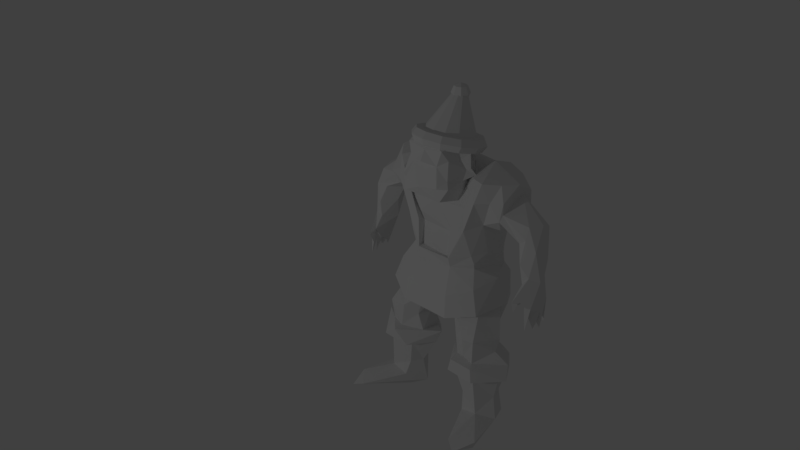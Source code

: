 # Source: ork9_4.blend  (saved by Blender 2.79.0; exported with 4.5.12 LTS)
import bpy
from mathutils import Matrix  # noqa: F401  (used for matrix-valued properties, if any)

bpy.ops.wm.read_factory_settings(use_empty=True)
scene = bpy.context.scene
scene.name = 'Scene'

# ---- collections
col_collection_1 = bpy.data.collections.new('Collection 1'); scene.collection.children.link(col_collection_1)

# ---- materials (node trees are filled in below, after node groups)
mat_material_004 = bpy.data.materials.new('Material.004')
mat_material_004.alpha_threshold = 0.0
mat_material_004.use_transparent_shadow = False
mat_material_004.roughness = 0.5
mat_rot = bpy.data.materials.new('Rot')
mat_rot.alpha_threshold = 0.0
mat_rot.use_transparent_shadow = False
mat_rot.roughness = 0.5
mat_weiss = bpy.data.materials.new('Weiss')
mat_weiss.alpha_threshold = 0.0
mat_weiss.use_transparent_shadow = False
mat_weiss.roughness = 0.5

# ---- material node trees

# ---- world
world_world = bpy.data.worlds.new('World'); scene.world = world_world
world_world.color = (0.05088, 0.05088, 0.05088)
world_world.use_sun_shadow = False
world_world.sun_shadow_jitter_overblur = 0.0
world_world.cycles.sampling_method = 'MANUAL'

# ---- cameras
cam_camera = bpy.data.cameras.new('Camera')
cam_camera.clip_end = 100.0
cam_camera.lens = 35.0
cam_camera.sensor_width = 32.0
cam_camera.sensor_height = 18.0
cam_camera.ortho_scale = 7.314
cam_camera.dof.focus_distance = 0.0
cam_camera.dof.aperture_fstop = 128.0

# ---- lights
light_lamp = bpy.data.lights.new('Lamp', 'POINT')
light_lamp.transmission_factor = 0.0
light_lamp.cutoff_distance = 30.0
light_lamp.energy = 100.0
light_lamp.shadow_buffer_clip_start = 1.001
light_lamp.shadow_soft_size = 0.1
light_lamp.shadow_maximum_resolution = 0.006
light_lamp.use_absolute_resolution = True

# ---- meshes
me_orkmesh = bpy.data.meshes.new('OrkMesh')
me_orkmesh.from_pydata([(0.1994, -0.1174, 2.245), (0.2313, -0.1686, 2.339), (0.404, -0.1548, 2.593), (0.2407, -0.3525, 2.667), (0.2246, -0.3829, 2.808), (0.3153, -0.3129, 2.809), (0.2804, -0.288, 2.873), (0.3228, -0.09197, 2.748), (0.3027, 0.02539, 2.872), (0.2586, 0.1501, 2.866), (0.3263, -0.1145, 2.855), (0.4044, -0.005621, 2.909), (0.283, -0.1331, 2.633), (0.3302, -0.07005, 2.959), (0.3715, -0.05158, 2.985), (0.2736, -0.04279, 2.987), (0.1578, -0.3184, 3.011), (0.2511, -0.2475, 3.073), (0.01128, -0.3405, 3.16), (0.3025, -0.01355, 3.105), (0.3666, -0.05847, 3.148), (0.2741, -0.1145, 3.056), (0.2277, -0.3238, 3.187), (0.3534, -0.09304, 3.266), (0.262, -0.151, 3.195), (0.2466, 0.105, 2.981), (0.2582, -0.08719, 3.241), (0.05123, -0.2855, 3.256), (0.1377, -0.1572, 3.283), (0.2154, 0.1249, 3.256), (0.2216, 0.1138, 3.17), (0.1415, 0.2751, 3.001), (0.1104, 0.3028, 2.886), (0.4986, 0.4005, 2.961), (0.2779, 0.4229, 2.909), (0.1142, 0.5194, 2.86), (0.3777, 0.5807, 2.769), (0.4572, 0.5636, 2.515), (0.2268, -0.1914, 1.972), (0.4408, -0.07868, 2.902), (0.4247, -0.05498, 2.019), (0.5172, 0.2619, 2.357), (0.3944, -0.1595, 2.332), (0.498, 0.02639, 2.378), (0.5945, 0.456, 2.588), (0.6423, 0.4275, 2.874), (0.4655, 0.2061, 3.023), (0.5667, -0.1039, 2.891), (0.5291, -0.1693, 2.686), (0.6382, -0.05847, 2.687), (0.6994, 0.03564, 2.877), (0.7685, 0.4254, 2.577), (0.7854, 0.3974, 2.75), (0.6455, 0.4013, 2.426), (0.6873, 0.2249, 2.386), (0.7978, 0.1924, 2.875), (0.7771, -0.01559, 2.716), (0.7432, -0.02443, 2.514), (0.7694, -0.002445, 2.592), (0.62, 0.1488, 2.322), (0.7767, 0.2774, 2.745), (1.11, 0.204, 2.536), (1.192, 0.207, 2.199), (1.116, 0.2928, 2.505), (1.018, 0.3554, 2.445), (0.9142, 0.3376, 2.379), (0.8651, 0.2015, 2.301), (1.039, 0.07389, 2.532), (1.144, 0.07123, 2.295), (1.034, 0.0376, 2.392), (1.016, -0.006074, 2.145), (0.9393, 0.06504, 2.324), (0.9157, 0.1486, 2.073), (1.112, 0.02713, 2.01), (1.134, 0.2548, 1.98), (1.182, 0.2469, 1.735), (1.107, 0.3, 1.74), (0.9757, 0.2398, 1.885), (0.9972, 0.2636, 1.99), (1.003, 0.06815, 1.888), (1.039, -0.07178, 1.771), (1.191, 0.1175, 1.963), (1.178, 0.008396, 1.696), (1.116, 0.03023, 1.61), (1.207, 0.1287, 1.654), (1.11, -0.02057, 1.773), (1.046, -0.1345, 1.773), (1.095, -0.09572, 1.769), (1.039, -0.08976, 1.635), (1.118, 0.2116, 1.586), (1.177, 0.2388, 1.457), (1.151, 0.1022, 1.557), (1.187, 0.06759, 1.426), (1.145, -0.02546, 1.441), (1.198, 0.1489, 1.43), (0.1656, -0.1384, 1.954), (0.4937, 0.1216, 2.028), (0.457, 0.4286, 2.021), (0.2069, 0.5955, 1.979), (0.4461, -0.03049, 1.927), (0.4681, 0.4072, 1.928), (0.08062, 0.6618, 1.858), (0.1276, 0.657, 1.791), (-0.1205, 0.6616, 1.75), (0.1901, 0.7156, 1.602), (0.542, 0.4776, 1.413), (0.4943, 0.4001, 1.824), (0.5169, 0.485, 1.699), (0.5944, 0.1829, 1.748), (0.4385, -0.01619, 1.864), (0.6116, -0.1562, 1.419), (0.2161, -0.149, 1.854), (0.5243, -0.115, 1.682), (0.2826, -0.2787, 1.574), (0.3176, -0.3201, 1.341), (0.09343, 0.1551, 1.326), (0.6598, 0.2894, 1.422), (0.2377, -0.08829, 1.319), (0.4801, -0.1833, 0.8835), (0.5942, -0.171, 0.8327), (0.5392, -0.02293, 1.389), (0.6214, -0.1979, 1.118), (0.6192, 0.2245, 1.416), (0.7297, 0.04872, 0.9479), (0.7325, 0.1039, 1.088), (0.575, 0.2551, 1.14), (0.6345, 0.2235, 0.9509), (0.3064, 0.4484, 1.348), (0.3726, 0.2339, 1.117), (0.3969, 0.3055, 0.8059), (0.2175, 0.1058, 0.7944), (0.252, 0.02977, 1.09), (0.4919, -0.2246, 1.118), (0.3474, -0.1325, 0.8344), (0.6532, -0.2636, 0.8258), (0.8543, 0.122, 0.803), (0.7037, 0.3236, 0.7945), (0.1077, 0.09551, 0.7837), (0.3756, -0.2638, 0.821), (0.325, -0.2546, 0.6574), (0.6653, -0.2576, 0.6575), (0.8942, 0.05432, 0.6428), (0.4385, 0.3852, 0.7741), (0.355, 0.3596, 0.6167), (0.1316, 0.06158, 0.631), (0.4818, -0.1295, 0.3087), (0.6317, -0.186, 0.6438), (0.6499, -0.1426, 0.1833), (0.7545, 0.03143, 0.3709), (0.8016, 0.04705, 0.6341), (0.7119, 0.3258, 0.6372), (0.6761, 0.2088, 0.3534), (0.5444, 0.348, 0.6098), (0.4176, 0.199, 0.3208), (0.2261, 0.1721, 0.6102), (0.3605, -0.1725, 0.6484), (0.3376, -0.005498, 0.3159), (0.6558, 0.3013, 0.006988), (0.3225, 0.07321, 0.01043), (0.4573, -0.1479, 0.1446), (0.8024, 0.02175, 0.1046), (0.6662, -0.5799, 0.08993), (0.8766, -0.4204, 0.00844), (0.8058, -0.6673, 0.04908), (0.8994, -0.4186, 0.09206), (0.4612, -0.02197, -0.06419), (-0.2108, -0.1232, 1.965), (-0.006319, -0.146, 2.055), (-0.1983, -0.1145, 2.246), (-0.3734, -0.1326, 2.546), (-0.1839, -0.1571, 2.609), (-0.1951, -0.1808, 2.384), (-0.3131, -0.3152, 2.809), (-0.2344, -0.3601, 2.661), (-0.2085, -0.3852, 2.806), (0.02396, -0.1612, 2.572), (-0.318, -0.1022, 2.705), (-0.4141, 0.002341, 2.935), (-0.1524, -0.3173, 3.006), (-0.329, -0.1231, 2.859), (0.0006829, -0.4055, 2.779), (-0.4052, -0.006525, 2.908), (-0.3059, 0.005002, 2.883), (-0.3312, -0.06211, 2.957), (-0.2266, -0.2942, 3.043), (-0.3725, -0.05454, 2.99), (-0.0003127, -0.3859, 3.042), (-0.2749, -0.1149, 3.021), (-0.393, -0.03741, 3.117), (-0.2592, -0.07057, 3.23), (-0.2506, -0.2583, 3.116), (-0.2539, -0.1521, 3.194), (-0.218, -0.3264, 3.187), (-0.361, -0.0767, 3.178), (-0.3521, -0.09337, 3.254), (-0.2489, 0.1253, 2.966), (-0.274, -0.04105, 2.985), (-0.2157, -0.2457, 3.246), (-0.1178, -0.1453, 3.287), (-0.1778, 0.1775, 3.221), (-0.1226, 0.1077, 3.271), (0.08459, 0.297, 3.112), (-0.2437, 0.1141, 3.136), (-0.1301, 0.2717, 2.957), (-0.1135, 0.302, 2.895), (-0.131, 0.2966, 3.071), (-0.2447, 0.1689, 2.857), (-0.4524, 0.395, 2.963), (-0.2611, 0.4257, 2.91), (0.0002551, 0.4373, 2.92), (-0.1318, 0.5479, 2.827), (-0.3913, 0.5724, 2.787), (-0.0009329, 0.6288, 2.261), (-0.001891, 0.6753, 2.1), (-0.4236, 0.5638, 2.457), (-0.2139, -0.1868, 2.275), (-0.4563, -0.1678, 2.8), (-0.5603, 0.5572, 2.701), (-0.3783, -0.1647, 2.303), (-0.4989, 0.03845, 2.366), (-0.5078, 0.2895, 2.333), (-0.5439, 0.4046, 2.467), (-0.6946, 0.3998, 2.858), (-0.5659, 0.1904, 3.003), (-0.5522, -0.1098, 2.885), (-0.5264, -0.1699, 2.68), (-0.6373, -0.05732, 2.685), (-0.7903, 0.1416, 2.876), (-0.7053, 0.4337, 2.472), (-0.6875, 0.2282, 2.388), (-0.7835, 0.4173, 2.742), (-0.7673, -0.05468, 2.628), (-0.7808, 0.1329, 2.737), (-0.6165, 0.1424, 2.323), (-1.123, 0.2568, 2.536), (-0.7716, 0.3077, 2.715), (-0.7416, 0.3735, 2.522), (-0.9053, 0.3423, 2.398), (-0.8384, 0.2045, 2.321), (-1.109, 0.3161, 2.485), (-1.106, 0.2692, 2.023), (-1.046, 0.07386, 2.519), (-0.7679, -0.005433, 2.576), (-1.129, 0.06227, 2.317), (-1.017, -0.006317, 2.145), (-0.9565, 0.0435, 2.337), (-0.7234, 0.02787, 2.463), (-0.8964, 0.1591, 2.163), (-1.191, 0.1925, 2.012), (-0.971, 0.2296, 1.912), (-1.1, 0.3021, 1.789), (-1.041, -0.05768, 1.804), (-1.096, -0.01683, 1.76), (-1.099, 0.01765, 1.992), (-1.029, 0.02825, 1.947), (-1.19, 0.1142, 1.969), (-1.104, 0.08291, 1.626), (-1.204, 0.1848, 1.66), (-1.096, -0.09417, 1.771), (-1.053, -0.1378, 1.766), (-1.039, -0.08928, 1.635), (-1.174, 0.2488, 1.465), (-1.137, 0.1985, 1.568), (-1.201, 0.1436, 1.43), (-1.179, 0.003289, 1.697), (-1.123, 0.02656, 1.616), (-1.187, 0.08652, 1.612), (-1.148, -0.02323, 1.441), (-1.172, 0.063, 1.425), (-0.2021, -0.1898, 1.954), (-0.4277, -0.05897, 2.02), (-0.4992, 0.1789, 2.027), (-0.4357, 0.4581, 2.019), (-0.06465, 0.6667, 1.951), (-0.1732, -0.2026, 1.854), (-0.2016, -0.1343, 1.849), (-0.4973, 0.1763, 1.927), (-0.1369, 0.6403, 1.862), (-0.1241, 0.7478, 1.587), (-0.18, 0.7032, 1.346), (0.1615, 0.7075, 1.336), (-0.5176, 0.4767, 1.699), (-0.5414, 0.4772, 1.41), (-0.4295, 0.4316, 1.905), (-0.5833, 0.185, 1.757), (-0.4075, -0.03154, 1.9), (-0.6101, -0.1575, 1.418), (-0.5237, -0.1138, 1.684), (-0.2815, -0.2738, 1.584), (-0.2887, -0.3194, 1.326), (-0.2998, 0.4548, 1.347), (-0.2169, -0.0858, 1.319), (-0.6046, -0.2145, 1.124), (-0.4736, -0.1812, 0.8283), (-0.5263, -0.03316, 1.387), (-0.6357, -0.1373, 0.8405), (-0.6213, 0.2144, 1.412), (-0.7299, 0.05428, 1.083), (-0.7189, 0.1174, 0.9837), (-0.7707, 0.04165, 0.8132), (-0.6586, 0.2918, 1.424), (-0.683, 0.2457, 0.8254), (-0.5853, 0.247, 1.116), (-0.4467, 0.2557, 1.113), (-0.2711, 0.157, 1.131), (-0.399, 0.3214, 0.7822), (-0.2541, 0.1766, 0.7956), (-0.09946, 0.1267, 1.325), (-0.2995, -0.09083, 1.016), (-0.2428, -0.07008, 0.8176), (-0.4242, -0.1957, 1.122), (-0.4682, -0.2985, 0.8219), (-0.8674, 0.01749, 0.8113), (-0.7339, 0.3463, 0.7982), (-0.1072, 0.09546, 0.7851), (-0.6686, -0.2563, 0.6573), (-0.8694, 0.002821, 0.6436), (-0.7677, 0.3173, 0.6388), (-0.384, 0.3742, 0.6203), (-0.1538, 0.05617, 0.6381), (-0.3188, -0.2599, 0.6578), (-0.605, -0.1955, 0.6389), (-0.7444, 0.01362, 0.3685), (-0.8001, 0.02721, 0.1111), (-0.8009, 0.04118, 0.6349), (-0.7504, 0.2407, 0.6348), (-0.6746, 0.2112, 0.3473), (-0.4509, 0.3393, 0.6089), (-0.416, 0.198, 0.327), (-0.3324, 0.03338, 0.3198), (-0.3309, -0.158, 0.6483), (-0.4113, -0.09785, 0.3122), (-0.3204, 0.09721, 0.003693), (-0.4454, -0.1428, 0.137), (-0.692, 0.278, 0.02449), (-0.6478, -0.145, 0.184), (-0.6909, -0.5997, 0.09296), (-0.9037, -0.3977, 0.08803), (-0.8757, -0.4203, 0.006301), (-0.814, -0.6479, 0.04579), (-0.4809, -0.02079, -0.07214), (0.4126, 0.001991, 3.188), (0.3729, 0.01853, 3.255), (0.2937, 0.01853, 3.255), (0.254, 0.001991, 3.188), (0.2937, -0.01455, 3.122), (0.3729, -0.01455, 3.122), (0.3595, 0.1943, 3.141), (0.3251, 0.1916, 3.212), (0.2565, 0.1532, 3.222), (0.2222, 0.1174, 3.16), (0.2565, 0.1201, 3.088), (0.3251, 0.1586, 3.079), (0.2144, 0.3351, 3.106), (0.1946, 0.3184, 3.181), (0.1549, 0.2517, 3.197), (0.1351, 0.2019, 3.139), (0.1549, 0.2187, 3.064), (0.1946, 0.2853, 3.047), (0.0162, 0.3867, 3.093), (0.0162, 0.3648, 3.169), (0.0162, 0.2878, 3.188), (0.0162, 0.2328, 3.131), (0.0162, 0.2547, 3.055), (0.0162, 0.3317, 3.036), (-0.182, 0.3351, 3.106), (-0.1622, 0.3184, 3.181), (-0.1225, 0.2517, 3.197), (-0.1027, 0.2019, 3.139), (-0.1225, 0.2187, 3.064), (-0.1622, 0.2853, 3.047), (-0.3271, 0.1943, 3.141), (-0.2927, 0.1916, 3.212), (-0.2241, 0.1532, 3.222), (-0.1898, 0.1174, 3.16), (-0.2241, 0.1201, 3.088), (-0.2927, 0.1586, 3.079), (-0.3802, 0.001992, 3.188), (-0.3405, 0.01853, 3.255), (-0.2613, 0.01853, 3.255), (-0.2216, 0.001992, 3.188), (-0.2613, -0.01455, 3.122), (-0.3405, -0.01455, 3.122), (-0.3271, -0.1904, 3.236), (-0.2927, -0.1546, 3.298), (-0.2241, -0.1161, 3.288), (-0.1898, -0.1134, 3.217), (-0.2241, -0.1492, 3.155), (-0.2927, -0.1877, 3.165), (-0.182, -0.3312, 3.271), (-0.1622, -0.2813, 3.329), (-0.1225, -0.2147, 3.313), (-0.1027, -0.1979, 3.238), (-0.1225, -0.2478, 3.18), (-0.1622, -0.3144, 3.196), (0.0162, -0.3827, 3.284), (0.0162, -0.3277, 3.341), (0.0162, -0.2508, 3.322), (0.0162, -0.2288, 3.246), (0.0162, -0.2838, 3.189), (0.0162, -0.3608, 3.208), (0.2144, -0.3312, 3.271), (0.1946, -0.2813, 3.329), (0.1549, -0.2147, 3.313), (0.1351, -0.1979, 3.238), (0.1549, -0.2478, 3.18), (0.1946, -0.3144, 3.196), (0.3595, -0.1904, 3.236), (0.3251, -0.1546, 3.298), (0.2565, -0.1161, 3.288), (0.2222, -0.1134, 3.217), (0.2565, -0.1492, 3.155), (0.3251, -0.1877, 3.165), (0.0895, 0.1527, 3.634), (0.07945, 0.1891, 3.625), (0.052, 0.2158, 3.619), (0.01451, 0.2255, 3.616), (-0.02299, 0.2158, 3.619), (-0.05044, 0.1891, 3.625), (-0.06048, 0.1527, 3.634), (-0.05044, 0.1164, 3.643), (-0.02299, 0.08971, 3.65), (0.01451, 0.07996, 3.652), (0.052, 0.08971, 3.65), (0.07945, 0.1164, 3.643), (0.01451, 0.2527, 3.634), (0.01451, 0.1527, 3.534), (0.06451, 0.2027, 3.705), (0.08522, 0.2235, 3.634), (0.06451, 0.2027, 3.564), (0.08522, 0.1527, 3.705), (0.1145, 0.1527, 3.634), (0.08522, 0.1527, 3.564), (0.06451, 0.1027, 3.705), (0.08522, 0.08203, 3.634), (0.06451, 0.1027, 3.564), (0.01451, 0.08203, 3.705), (0.01451, 0.05274, 3.634), (0.01451, 0.08203, 3.564), (0.01451, 0.1527, 3.734), (-0.03549, 0.1027, 3.705), (-0.0562, 0.08203, 3.634), (-0.03549, 0.1027, 3.564), (-0.0562, 0.1527, 3.705), (-0.08549, 0.1527, 3.634), (-0.0562, 0.1527, 3.564), (-0.03549, 0.2027, 3.705), (-0.0562, 0.2235, 3.634), (-0.03549, 0.2027, 3.564), (0.01451, 0.2235, 3.705), (0.01451, 0.2235, 3.564)], [], [(2, 12, 175), (12, 3, 175), (5, 4, 180), (3, 180, 173), (3, 173, 175), (1, 175, 0), (2, 7, 12), (16, 178, 180), (6, 16, 4), (7, 39, 8), (8, 46, 9), (13, 6, 10), (6, 13, 17), (8, 15, 11), (6, 17, 16), (186, 16, 18), (16, 17, 22), (18, 16, 22), (5, 6, 4), (20, 24, 21), (20, 26, 23), (8, 25, 15), (29, 26, 30), (27, 18, 22), (26, 27, 22), (26, 28, 27), (29, 28, 26), (198, 29, 200), (205, 201, 31), (25, 31, 19), (31, 32, 204), (200, 29, 201), (25, 32, 31), (9, 32, 25), (9, 46, 34), (32, 9, 209), (34, 209, 9), (35, 36, 210), (34, 36, 35), (36, 34, 33), (34, 35, 209), (36, 37, 212), (37, 98, 212), (212, 98, 213), (37, 97, 98), (43, 42, 40), (41, 97, 37), (48, 42, 43), (37, 44, 41), (44, 37, 45), (45, 36, 33), (48, 43, 49), (2, 42, 48), (49, 50, 47), (44, 52, 51), (52, 60, 51), (53, 51, 54), (54, 59, 53), (50, 56, 55), (56, 58, 60), (55, 56, 60), (49, 56, 50), (57, 58, 56), (43, 59, 57), (57, 49, 43), (41, 59, 43), (63, 60, 61), (74, 63, 62), (63, 64, 60), (54, 51, 65), (64, 74, 78), (74, 64, 63), (66, 65, 72), (67, 61, 60), (68, 62, 61), (68, 81, 62), (70, 73, 68), (69, 68, 67), (71, 69, 58), (71, 70, 69), (57, 54, 71), (76, 77, 78), (81, 75, 74), (72, 79, 70), (73, 82, 81), (81, 84, 75), (79, 91, 83), (91, 79, 77), (76, 89, 77), (89, 91, 77), (74, 75, 76), (86, 79, 80), (86, 87, 85), (85, 87, 80), (76, 90, 89), (75, 84, 94), (94, 89, 75), (84, 83, 92), (84, 91, 94), (95, 269, 38), (38, 111, 40), (40, 99, 96), (96, 100, 97), (98, 100, 101), (103, 104, 278), (101, 100, 102), (100, 106, 102), (107, 105, 104), (108, 116, 107), (109, 106, 100), (109, 108, 106), (112, 110, 108), (111, 109, 99), (113, 110, 112), (113, 288, 114), (280, 127, 115), (105, 127, 280), (116, 127, 105), (122, 116, 110), (110, 117, 120), (118, 119, 121), (123, 135, 136), (122, 125, 116), (124, 126, 125), (136, 126, 123), (127, 125, 128), (128, 130, 131), (118, 133, 119), (131, 117, 115), (133, 131, 130), (136, 142, 129), (134, 140, 141), (136, 135, 150), (142, 150, 143), (142, 143, 137), (137, 139, 138), (146, 145, 147), (141, 149, 150), (149, 148, 150), (152, 151, 153), (143, 152, 154), (143, 154, 144), (153, 156, 154), (144, 154, 155), (154, 156, 155), (155, 156, 145), (144, 155, 139), (151, 150, 148), (147, 148, 146), (146, 139, 155), (145, 146, 155), (151, 157, 153), (153, 158, 156), (156, 159, 145), (151, 160, 157), (164, 163, 162), (165, 162, 163), (158, 165, 161), (163, 161, 165), (77, 72, 78), (167, 166, 95), (171, 168, 0), (171, 169, 168), (173, 172, 176), (173, 170, 175), (174, 172, 180), (175, 171, 0), (180, 178, 174), (179, 182, 176), (172, 184, 179), (196, 182, 181), (16, 186, 178), (186, 18, 178), (18, 192, 184), (183, 187, 181), (190, 191, 187), (185, 188, 196), (188, 193, 189), (189, 193, 194), (191, 189, 194), (195, 182, 196), (199, 202, 189), (27, 197, 192), (198, 189, 197), (191, 197, 189), (205, 199, 201), (31, 203, 205), (203, 195, 202), (31, 204, 203), (204, 206, 203), (209, 204, 32), (208, 211, 207), (210, 208, 209), (214, 217, 211), (273, 214, 212), (168, 269, 166), (169, 215, 168), (177, 216, 169), (218, 219, 270), (218, 269, 215), (269, 218, 270), (214, 221, 217), (223, 207, 222), (177, 223, 224), (226, 225, 224), (219, 225, 226), (227, 226, 224), (221, 228, 222), (222, 228, 230), (233, 221, 220), (223, 222, 227), (231, 226, 227), (232, 231, 227), (231, 246, 233), (226, 231, 219), (233, 220, 219), (239, 248, 234), (239, 240, 248), (236, 239, 235), (234, 235, 239), (236, 229, 237), (247, 237, 238), (247, 249, 237), (248, 243, 234), (241, 242, 232), (243, 246, 242), (246, 238, 229), (247, 238, 245), (250, 240, 249), (248, 240, 250), (254, 249, 247), (264, 253, 255), (257, 264, 255), (257, 255, 248), (252, 256, 251), (256, 262, 249), (251, 256, 249), (262, 261, 249), (261, 250, 249), (254, 253, 251), (264, 252, 259), (258, 259, 252), (251, 253, 259), (260, 258, 251), (268, 256, 265), (266, 268, 265), (266, 262, 256), (267, 265, 252), (265, 267, 264), (274, 269, 270), (276, 270, 271), (276, 271, 272), (273, 277, 272), (285, 275, 274), (102, 103, 277), (280, 279, 278), (279, 282, 278), (282, 281, 278), (103, 281, 283), (300, 284, 281), (283, 284, 276), (286, 287, 284), (285, 287, 275), (286, 288, 287), (279, 280, 307), (279, 290, 282), (290, 300, 282), (286, 291, 289), (294, 292, 310), (295, 293, 292), (310, 291, 294), (297, 292, 296), (299, 295, 298), (302, 296, 300), (296, 298, 297), (304, 306, 305), (308, 309, 304), (307, 304, 290), (309, 314, 306), (293, 311, 309), (295, 311, 293), (299, 312, 295), (312, 299, 301), (312, 315, 311), (316, 315, 312), (317, 312, 313), (312, 317, 316), (318, 305, 314), (320, 314, 311), (321, 331, 330), (315, 321, 320), (316, 321, 315), (318, 327, 317), (319, 328, 327), (329, 328, 319), (331, 329, 330), (330, 319, 320), (325, 327, 326), (317, 325, 316), (335, 321, 323), (334, 326, 328), (332, 328, 329), (332, 329, 331), (335, 333, 331), (336, 335, 337), (339, 337, 338), (332, 340, 334), (339, 338, 340), (95, 0, 167), (1, 2, 175), (3, 12, 5), (3, 5, 180), (180, 4, 16), (6, 5, 10), (5, 7, 10), (7, 2, 39), (8, 39, 46), (11, 10, 8), (10, 7, 8), (21, 14, 20), (12, 7, 5), (11, 15, 14), (17, 13, 21), (13, 14, 21), (13, 11, 14), (13, 10, 11), (39, 2, 48, 47), (19, 26, 20), (17, 21, 22), (22, 21, 24), (24, 26, 22), (20, 23, 24), (23, 26, 24), (8, 9, 25), (19, 15, 25), (30, 26, 19), (29, 198, 28), (30, 201, 29), (30, 31, 201), (19, 31, 30), (34, 46, 33), (210, 36, 212), (213, 98, 273), (0, 38, 1), (0, 95, 38), (40, 96, 43), (1, 38, 42), (38, 40, 42), (97, 41, 96), (41, 43, 96), (2, 1, 42), (45, 37, 36), (39, 47, 46), (49, 47, 48), (53, 59, 41, 44), (44, 51, 53), (44, 45, 52), (50, 55, 46, 47), (33, 46, 45), (45, 55, 52), (52, 55, 60), (111, 38, 269, 274), (46, 55, 45), (57, 56, 49), (59, 54, 57), (61, 62, 63), (51, 60, 64), (64, 65, 51), (66, 54, 65), (65, 64, 78), (72, 65, 78), (58, 67, 60), (67, 68, 61), (58, 69, 67), (69, 70, 68), (57, 71, 58), (71, 54, 66), (71, 72, 70), (71, 66, 72), (81, 68, 73), (78, 74, 76), (85, 80, 79), (86, 73, 79), (70, 79, 73), (82, 84, 81), (83, 85, 79), (86, 82, 73), (82, 86, 85), (88, 87, 86), (88, 86, 80), (88, 80, 87), (76, 75, 90), (75, 89, 90), (82, 83, 84), (85, 93, 82), (85, 83, 93), (91, 84, 92), (89, 94, 91), (91, 92, 83), (82, 93, 83), (289, 115, 117, 114), (40, 111, 99), (96, 99, 100), (273, 98, 101), (98, 97, 100), (277, 101, 102), (278, 104, 280), (104, 105, 280), (103, 102, 104), (106, 107, 104), (102, 106, 104), (106, 108, 107), (107, 116, 105), (99, 109, 100), (108, 110, 116), (109, 112, 108), (109, 111, 112), (111, 113, 112), (113, 114, 110), (275, 113, 111), (114, 288, 289), (289, 280, 115), (122, 110, 120), (110, 114, 117), (132, 121, 120, 117), (142, 137, 130, 129), (132, 118, 121), (124, 121, 123), (123, 119, 135), (124, 120, 121), (119, 123, 121), (124, 122, 120), (122, 124, 125), (126, 124, 123), (127, 116, 125), (125, 126, 129), (126, 136, 129), (125, 129, 128), (128, 129, 130), (115, 127, 128), (128, 131, 115), (132, 117, 133), (132, 133, 118), (131, 133, 117), (137, 138, 133, 130), (140, 134, 138, 139), (119, 133, 138), (138, 134, 119), (135, 119, 134), (149, 141, 140, 146), (135, 134, 141), (150, 135, 141), (136, 150, 142), (137, 143, 144), (137, 144, 139), (140, 139, 146), (163, 164, 147, 161), (149, 146, 148), (148, 160, 151), (152, 150, 151), (143, 150, 152), (154, 152, 153), (147, 160, 148), (153, 157, 158), (156, 158, 159), (147, 145, 159), (159, 161, 147), (194, 188, 187, 191), (159, 158, 161), (164, 160, 147), (160, 164, 162), (157, 162, 165), (160, 162, 157), (158, 157, 165), (62, 81, 74), (77, 79, 72), (167, 168, 166), (0, 168, 167), (175, 170, 171), (170, 169, 171), (170, 176, 169), (170, 173, 176), (180, 172, 173), (176, 177, 169), (179, 176, 172), (172, 178, 184), (172, 174, 178), (176, 182, 177), (182, 206, 177), (179, 181, 182), (179, 184, 183), (183, 184, 187), (185, 196, 181), (181, 187, 185), (178, 18, 184), (184, 190, 187), (184, 192, 190), (179, 183, 181), (187, 188, 185), (196, 188, 189), (207, 177, 206, 208), (194, 193, 188), (190, 192, 191), (192, 197, 191), (18, 27, 192), (14, 15, 19, 20), (195, 206, 182), (196, 202, 195), (202, 196, 189), (27, 28, 198), (198, 197, 27), (198, 200, 189), (200, 199, 189), (201, 199, 200), (199, 205, 202), (205, 203, 202), (195, 203, 206), (208, 206, 204, 209), (218, 215, 216, 225), (209, 35, 210), (208, 210, 211), (211, 212, 214), (211, 210, 212), (212, 213, 273), (272, 214, 273), (215, 269, 168), (169, 216, 215), (219, 271, 270), (272, 271, 220), (272, 220, 214), (219, 220, 271), (214, 220, 221), (222, 217, 221), (222, 207, 217), (211, 217, 207), (177, 207, 223), (216, 177, 224), (216, 224, 225), (230, 228, 236, 235), (225, 219, 218), (232, 227, 230, 235), (229, 236, 228), (233, 229, 228), (221, 233, 228), (230, 227, 222), (294, 286, 300, 296), (224, 223, 227), (232, 242, 231), (242, 246, 231), (219, 231, 233), (246, 229, 233), (232, 235, 234), (239, 236, 237), (237, 229, 238), (240, 239, 237), (240, 237, 249), (234, 241, 232), (234, 243, 241), (248, 255, 243), (255, 253, 243), (241, 243, 242), (243, 253, 244), (243, 244, 245), (254, 247, 244), (243, 245, 246), (246, 245, 238), (244, 247, 245), (249, 254, 251), (253, 254, 244), (250, 261, 248), (261, 257, 248), (257, 266, 264), (253, 264, 259), (252, 251, 258), (259, 260, 251), (259, 258, 260), (261, 262, 257), (264, 267, 252), (264, 266, 265), (256, 252, 265), (266, 263, 262), (263, 257, 262), (257, 263, 266), (256, 268, 266), (166, 269, 95), (285, 274, 270), (270, 276, 285), (283, 276, 272), (273, 101, 277), (272, 277, 283), (275, 111, 274), (103, 278, 281), (277, 103, 283), (281, 284, 283), (282, 300, 281), (300, 286, 284), (284, 285, 276), (284, 287, 285), (287, 288, 275), (286, 289, 288), (113, 275, 288), (291, 307, 289), (307, 280, 289), (279, 307, 290), (302, 300, 290, 303), (286, 294, 291), (292, 293, 310), (296, 292, 294), (297, 298, 295), (295, 292, 297), (298, 301, 299), (302, 298, 296), (302, 301, 298), (302, 303, 305, 301), (313, 305, 318, 317), (304, 305, 303), (304, 303, 290), (307, 308, 304), (306, 304, 309), (293, 308, 310), (293, 309, 308), (308, 291, 310), (308, 307, 291), (313, 312, 301), (306, 314, 305), (309, 311, 314), (312, 311, 295), (305, 313, 301), (320, 321, 330), (315, 320, 311), (324, 325, 326, 322), (319, 318, 314), (320, 319, 314), (321, 335, 331), (316, 325, 324), (340, 338, 323, 334), (326, 323, 322), (327, 328, 326), (319, 327, 318), (330, 329, 319), (317, 327, 325), (324, 321, 316), (322, 321, 324), (323, 321, 322), (333, 332, 331), (326, 334, 323), (332, 334, 328), (336, 332, 333), (336, 333, 335), (335, 323, 337), (338, 337, 323), (339, 336, 337), (336, 339, 340), (332, 336, 340), (341, 347, 348, 342), (342, 348, 349, 343), (343, 349, 350, 344), (344, 350, 351, 345), (345, 351, 352, 346), (346, 352, 347, 341), (347, 353, 354, 348), (348, 354, 355, 349), (349, 355, 356, 350), (350, 356, 357, 351), (351, 357, 358, 352), (352, 358, 353, 347), (353, 359, 360, 354), (354, 360, 361, 355), (355, 361, 362, 356), (356, 362, 363, 357), (357, 363, 364, 358), (358, 364, 359, 353), (359, 365, 366, 360), (360, 366, 367, 361), (361, 367, 368, 362), (362, 368, 369, 363), (363, 369, 370, 364), (364, 370, 365, 359), (365, 371, 372, 366), (366, 372, 373, 367), (367, 373, 374, 368), (368, 374, 375, 369), (369, 375, 376, 370), (370, 376, 371, 365), (371, 377, 378, 372), (372, 378, 379, 373), (373, 379, 380, 374), (374, 380, 381, 375), (375, 381, 382, 376), (376, 382, 377, 371), (377, 383, 384, 378), (378, 384, 385, 379), (379, 385, 386, 380), (380, 386, 387, 381), (381, 387, 388, 382), (382, 388, 383, 377), (383, 389, 390, 384), (384, 390, 391, 385), (385, 391, 392, 386), (386, 392, 393, 387), (387, 393, 394, 388), (388, 394, 389, 383), (389, 395, 396, 390), (390, 396, 397, 391), (391, 397, 398, 392), (392, 398, 399, 393), (393, 399, 400, 394), (394, 400, 395, 389), (395, 401, 402, 396), (396, 402, 403, 397), (397, 403, 404, 398), (398, 404, 405, 399), (399, 405, 406, 400), (400, 406, 401, 395), (401, 407, 408, 402), (402, 408, 409, 403), (403, 409, 410, 404), (404, 410, 411, 405), (405, 411, 412, 406), (406, 412, 407, 401), (407, 341, 342, 408), (408, 342, 343, 409), (409, 343, 344, 410), (410, 344, 345, 411), (411, 345, 346, 412), (412, 346, 341, 407), (361, 416, 415, 355), (343, 413, 424, 409), (349, 414, 413, 343), (397, 422, 421, 391), (403, 423, 422, 397), (373, 418, 417, 367), (367, 417, 416, 361), (355, 415, 414, 349), (385, 420, 419, 379), (379, 419, 418, 373), (409, 424, 423, 403), (391, 421, 420, 385), (426, 450, 429), (425, 449, 427, 428), (450, 425, 428, 429), (449, 439, 427), (426, 429, 432), (428, 427, 430, 431), (429, 428, 431, 432), (427, 439, 430), (426, 432, 435), (431, 430, 433, 434), (432, 431, 434, 435), (430, 439, 433), (426, 435, 438), (434, 433, 436, 437), (435, 434, 437, 438), (433, 439, 436), (436, 439, 440), (426, 438, 442), (437, 436, 440, 441), (438, 437, 441, 442), (442, 441, 444, 445), (440, 439, 443), (426, 442, 445), (441, 440, 443, 444), (445, 444, 447, 448), (443, 439, 446), (426, 445, 448), (444, 443, 446, 447), (448, 447, 425, 450), (446, 439, 449), (426, 448, 450), (447, 446, 449, 425)])
me_orkmesh.polygons.foreach_set('material_index', [1, 0, 0, 0, 0, 1, 1, 0, 0, 1, 1, 0, 0, 0, 0, 0, 0, 0, 0, 0, 0, 0, 0, 0, 0, 0, 0, 0, 0, 0, 0, 0, 0, 0, 1, 0, 1, 1, 1, 1, 1, 1, 1, 1, 1, 1, 1, 1, 1, 1, 1, 1, 1, 1, 1, 1, 1, 1, 1, 1, 1, 1, 1, 1, 1, 0, 0, 0, 0, 0, 0, 0, 0, 0, 0, 0, 0, 0, 0, 0, 0, 0, 0, 0, 0, 0, 0, 0, 0, 0, 0, 0, 0, 0, 0, 0, 0, 0, 0, 1, 1, 1, 1, 1, 1, 1, 1, 1, 1, 1, 1, 1, 1, 1, 1, 1, 1, 1, 1, 1, 0, 0, 1, 0, 0, 0, 0, 0, 0, 0, 2, 2, 2, 2, 2, 2, 1, 2, 1, 1, 2, 2, 1, 2, 1, 1, 2, 1, 1, 2, 1, 1, 1, 1, 1, 1, 1, 1, 1, 0, 1, 1, 1, 0, 0, 0, 1, 0, 0, 0, 0, 0, 0, 0, 0, 0, 0, 0, 0, 0, 0, 0, 0, 0, 0, 0, 0, 0, 0, 0, 1, 1, 1, 1, 1, 1, 1, 1, 1, 1, 1, 1, 1, 1, 1, 1, 1, 1, 1, 1, 1, 1, 1, 1, 1, 1, 0, 0, 0, 0, 0, 0, 0, 0, 0, 0, 1, 0, 0, 0, 0, 0, 0, 0, 0, 0, 0, 0, 0, 0, 0, 0, 0, 0, 0, 0, 0, 0, 0, 1, 1, 1, 1, 1, 1, 1, 1, 1, 1, 1, 1, 1, 1, 1, 1, 1, 1, 1, 0, 0, 0, 0, 0, 0, 0, 0, 0, 0, 2, 2, 2, 2, 2, 2, 2, 2, 2, 2, 2, 1, 2, 2, 2, 1, 1, 1, 2, 1, 2, 1, 1, 1, 1, 1, 1, 1, 1, 1, 1, 1, 0, 0, 0, 0, 0, 1, 1, 0, 0, 0, 0, 0, 0, 0, 0, 0, 1, 0, 0, 0, 0, 0, 0, 0, 0, 0, 0, 0, 0, 0, 1, 1, 1, 1, 1, 1, 1, 1, 1, 1, 1, 1, 1, 1, 1, 1, 1, 1, 1, 1, 1, 1, 1, 1, 1, 0, 0, 0, 0, 0, 0, 0, 0, 0, 0, 0, 0, 0, 0, 0, 0, 0, 0, 0, 0, 0, 0, 0, 0, 0, 0, 0, 0, 0, 0, 0, 0, 0, 0, 0, 1, 1, 1, 1, 1, 1, 1, 1, 1, 1, 1, 1, 1, 1, 1, 1, 1, 1, 1, 1, 1, 1, 1, 1, 0, 2, 0, 0, 0, 0, 0, 0, 0, 0, 0, 0, 0, 0, 0, 0, 0, 0, 0, 0, 2, 2, 2, 2, 2, 2, 2, 2, 2, 2, 2, 2, 1, 1, 1, 1, 2, 1, 1, 1, 1, 1, 1, 0, 1, 1, 1, 1, 1, 1, 0, 0, 1, 1, 1, 1, 1, 0, 0, 1, 0, 0, 0, 0, 1, 0, 0, 0, 0, 0, 0, 0, 0, 0, 0, 0, 1, 0, 0, 0, 0, 0, 0, 0, 0, 0, 0, 0, 0, 0, 0, 0, 0, 1, 1, 1, 1, 1, 1, 1, 1, 1, 1, 1, 1, 1, 1, 1, 1, 1, 1, 1, 1, 1, 1, 1, 1, 1, 1, 1, 1, 1, 1, 1, 1, 1, 1, 0, 0, 0, 0, 0, 0, 0, 0, 0, 0, 0, 0, 0, 0, 0, 0, 0, 0, 0, 0, 0, 0, 0, 0, 0, 0, 0, 0, 0, 0, 0, 0, 0, 1, 1, 1, 1, 1, 1, 1, 1, 1, 1, 1, 1, 1, 1, 1, 1, 1, 1, 1, 1, 0, 1, 0, 0, 0, 0, 0, 0, 0, 0, 2, 0, 0, 0, 0, 0, 0, 0, 0, 2, 2, 2, 2, 2, 2, 2, 1, 2, 2, 1, 2, 1, 1, 1, 2, 1, 2, 2, 1, 1, 1, 1, 1, 1, 1, 1, 1, 1, 1, 1, 2, 2, 2, 2, 2, 2, 2, 2, 2, 2, 2, 2, 2, 2, 2, 2, 2, 2, 2, 2, 2, 2, 2, 2, 2, 2, 2, 2, 2, 2, 2, 2, 2, 2, 2, 2, 2, 2, 2, 2, 2, 2, 2, 2, 2, 2, 2, 2, 2, 2, 2, 2, 2, 2, 2, 2, 2, 2, 2, 2, 2, 2, 2, 2, 2, 2, 2, 2, 2, 2, 2, 2, 1, 1, 1, 1, 1, 1, 1, 1, 1, 1, 1, 1, 2, 2, 2, 2, 2, 2, 2, 2, 2, 2, 2, 2, 2, 2, 2, 2, 2, 2, 2, 2, 2, 2, 2, 2, 2, 2, 2, 2, 2, 2, 2, 2])
_uv = me_orkmesh.uv_layers.new(name='UVMap')
_uv.uv.foreach_set('vector', [0.1174, 0.9847, 0.1133, 0.961, 0.1321, 0.9113, 0.7678, 0.07209, 0.7311, 0.1, 0.6868, 0.02919, 0.744, 0.1213, 0.7241, 0.1243, 0.6868, 0.1186, 0.7311, 0.1, 0.6868, 0.1186, 0.6462, 0.09943, 0.7311, 0.1, 0.6462, 0.09943, 0.6868, 0.02919, 0.1608, 0.9606, 0.1321, 0.9113, 0.1893, 0.9455, 0.1174, 0.9847, 0.09118, 0.9708, 0.1133, 0.961, 0.7176, 0.1675, 0.6568, 0.1653, 0.6868, 0.1186, 0.8377, 0.937, 0.8662, 0.9006, 0.8565, 0.9521, 0.09118, 0.9708, 0.05852, 0.9877, 0.06266, 0.9631, 0.06266, 0.9631, 0.02738, 0.974, 0.04328, 0.9403, 0.7888, 0.1576, 0.7427, 0.1338, 0.7863, 0.136, 0.7427, 0.1338, 0.7888, 0.1576, 0.7441, 0.1807, 0.8184, 0.1299, 0.8367, 0.1611, 0.8063, 0.1501, 0.7427, 0.1338, 0.7441, 0.1807, 0.7176, 0.1675, 0.6868, 0.1721, 0.7176, 0.1675, 0.6874, 0.1966, 0.7743, 0.9689, 0.7906, 0.9819, 0.761, 0.9897, 0.7245, 0.9615, 0.7743, 0.9689, 0.761, 0.9897, 0.744, 0.1213, 0.7427, 0.1338, 0.7241, 0.1243, 0.8102, 0.204, 0.7718, 0.2211, 0.7747, 0.1833, 0.8102, 0.204, 0.8388, 0.2314, 0.811, 0.2331, 0.8812, 0.2803, 0.84, 0.2982, 0.8465, 0.2566, 0.7678, 0.2993, 0.7612, 0.2443, 0.7862, 0.296, 0.6964, 0.2167, 0.6874, 0.1966, 0.7252, 0.203, 0.7612, 0.2443, 0.6964, 0.2167, 0.7252, 0.203, 0.7612, 0.2443, 0.7219, 0.2457, 0.6964, 0.2167, 0.7678, 0.2993, 0.7219, 0.2457, 0.7612, 0.2443, 0.6923, 0.268, 0.7678, 0.2993, 0.7191, 0.3182, 0.777, 0.3793, 0.7831, 0.3536, 0.8115, 0.3568, 0.84, 0.2982, 0.8115, 0.3568, 0.8078, 0.2581, 0.8115, 0.3568, 0.8414, 0.3787, 0.8237, 0.4051, 0.7191, 0.3182, 0.7678, 0.2993, 0.7831, 0.3536, 0.84, 0.2982, 0.8414, 0.3787, 0.8115, 0.3568, 0.8679, 0.3237, 0.8414, 0.3787, 0.84, 0.2982, 0.04328, 0.9403, 0.02738, 0.974, 0.01845, 0.9387, 0.02861, 0.9124, 0.04328, 0.9403, 0.02062, 0.8897, 0.3358, 0.2087, 0.2853, 0.2096, 0.3282, 0.1902, 0.3069, 0.2294, 0.3484, 0.2464, 0.2635, 0.2364, 0.3358, 0.2087, 0.3484, 0.2464, 0.3069, 0.2294, 0.3484, 0.2464, 0.3358, 0.2087, 0.3749, 0.2085, 0.3358, 0.2087, 0.3069, 0.2294, 0.2853, 0.2096, 0.3484, 0.2464, 0.3713, 0.2878, 0.2897, 0.3339, 0.3713, 0.2878, 0.3307, 0.39, 0.2897, 0.3339, 0.2897, 0.3339, 0.3307, 0.39, 0.2861, 0.3654, 0.3713, 0.2878, 0.3768, 0.3855, 0.3307, 0.39, 0.5041, 0.1115, 0.4878, 0.07447, 0.5326, 0.04705, 0.4248, 0.3303, 0.3768, 0.3855, 0.3713, 0.2878, 0.437, 0.1273, 0.4878, 0.07447, 0.5041, 0.1115, 0.3713, 0.2878, 0.4024, 0.2708, 0.4248, 0.3303, 0.4024, 0.2708, 0.3713, 0.2878, 0.3921, 0.2251, 0.3921, 0.2251, 0.3484, 0.2464, 0.3749, 0.2085, 0.437, 0.1273, 0.5041, 0.1115, 0.4495, 0.1429, 0.4287, 0.103, 0.4878, 0.07447, 0.437, 0.1273, 0.4495, 0.1429, 0.4258, 0.173, 0.4171, 0.1494, 0.4024, 0.2708, 0.419, 0.2306, 0.4267, 0.2602, 0.419, 0.2306, 0.4392, 0.2217, 0.4267, 0.2602, 0.4273, 0.287, 0.4267, 0.2602, 0.4567, 0.2986, 0.4567, 0.2986, 0.4536, 0.3156, 0.4273, 0.287, 0.4258, 0.173, 0.4506, 0.1745, 0.425, 0.1979, 0.4506, 0.1745, 0.4637, 0.1825, 0.4392, 0.2217, 0.425, 0.1979, 0.4506, 0.1745, 0.4392, 0.2217, 0.4495, 0.1429, 0.4506, 0.1745, 0.4258, 0.173, 0.4804, 0.1624, 0.4637, 0.1825, 0.4506, 0.1745, 0.5041, 0.1115, 0.5244, 0.1459, 0.4804, 0.1624, 0.4804, 0.1624, 0.4495, 0.1429, 0.5041, 0.1115, 0.5348, 0.1255, 0.5244, 0.1459, 0.5041, 0.1115, 0.9377, 0.4242, 0.9941, 0.454, 0.9352, 0.4375, 0.8827, 0.3806, 0.9377, 0.4242, 0.8933, 0.4057, 0.9377, 0.4242, 0.9456, 0.411, 0.9941, 0.454, 0.9981, 0.3705, 0.9982, 0.3995, 0.9587, 0.3904, 0.9456, 0.411, 0.8827, 0.3806, 0.8921, 0.3491, 0.8827, 0.3806, 0.9456, 0.411, 0.9377, 0.4242, 0.9483, 0.3607, 0.9587, 0.3904, 0.9179, 0.344, 0.9299, 0.4561, 0.9352, 0.4375, 0.9941, 0.454, 0.8956, 0.433, 0.8933, 0.4057, 0.9352, 0.4375, 0.8956, 0.433, 0.8538, 0.395, 0.8933, 0.4057, 0.8639, 0.4479, 0.8447, 0.4196, 0.8956, 0.433, 0.905, 0.4568, 0.8956, 0.433, 0.9299, 0.4561, 0.8879, 0.477, 0.905, 0.4568, 0.951, 0.4905, 0.8879, 0.477, 0.8639, 0.4479, 0.905, 0.4568, 0.9272, 0.5165, 0.8976, 0.5405, 0.8879, 0.477, 0.2765, 0.6727, 0.3091, 0.6591, 0.3121, 0.6659, 0.313, 0.7066, 0.2728, 0.6928, 0.3077, 0.6811, 0.8349, 0.4715, 0.8262, 0.4355, 0.8639, 0.4479, 0.3225, 0.7204, 0.2719, 0.7322, 0.313, 0.7066, 0.313, 0.7066, 0.2623, 0.7102, 0.2728, 0.6928, 0.1811, 0.7707, 0.1184, 0.7577, 0.1334, 0.7417, 0.1184, 0.7577, 0.1811, 0.7707, 0.1736, 0.792, 0.1632, 0.7962, 0.1221, 0.781, 0.1736, 0.792, 0.1221, 0.781, 0.1184, 0.7577, 0.1736, 0.792, 0.3077, 0.6811, 0.2728, 0.6928, 0.2765, 0.6727, 0.1932, 0.7378, 0.1811, 0.7707, 0.1828, 0.7385, 0.3158, 0.7607, 0.308, 0.7579, 0.2962, 0.7421, 0.2962, 0.7421, 0.308, 0.7579, 0.3018, 0.7566, 0.2765, 0.6727, 0.2358, 0.6839, 0.2577, 0.6723, 0.2728, 0.6928, 0.2623, 0.7102, 0.2283, 0.7021, 0.09454, 0.7666, 0.1221, 0.781, 0.1084, 0.7849, 0.2623, 0.7102, 0.2553, 0.7334, 0.2287, 0.7262, 0.2623, 0.7102, 0.2488, 0.7151, 0.2283, 0.7021, 0.5429, 0.9756, 0.4817, 0.968, 0.5505, 0.9666, 0.5505, 0.9666, 0.549, 0.9482, 0.5931, 0.9707, 0.5931, 0.9707, 0.5976, 0.9541, 0.6284, 0.9675, 0.6284, 0.9675, 0.6671, 0.9441, 0.6762, 0.9606, 0.7104, 0.9516, 0.6671, 0.9441, 0.7416, 0.9259, 0.6019, 0.8617, 0.6541, 0.8897, 0.6041, 0.892, 0.6525, 0.838, 0.7191, 0.8223, 0.6453, 0.8536, 0.7191, 0.8223, 0.7231, 0.8408, 0.6453, 0.8536, 0.7202, 0.8685, 0.7307, 0.9162, 0.6541, 0.8897, 0.7671, 0.8493, 0.7741, 0.9028, 0.7202, 0.8685, 0.7897, 0.8015, 0.7231, 0.8408, 0.7191, 0.8223, 0.7897, 0.8015, 0.7671, 0.8493, 0.7231, 0.8408, 0.8161, 0.8279, 0.8427, 0.8718, 0.7671, 0.8493, 0.826, 0.7678, 0.7897, 0.8015, 0.7827, 0.7933, 0.8641, 0.8067, 0.8427, 0.8718, 0.8161, 0.8279, 0.9601, 0.9114, 0.8823, 0.9146, 0.9694, 0.8687, 0.3055, 0.02265, 0.3259, 0.06089, 0.2993, 0.09608, 0.3586, 0.05269, 0.3259, 0.06089, 0.3055, 0.02265, 0.3726, 0.07982, 0.3259, 0.06089, 0.3586, 0.05269, 0.3674, 0.08846, 0.3726, 0.07982, 0.3671, 0.1377, 0.3671, 0.1377, 0.3151, 0.1252, 0.3536, 0.1219, 0.887, 0.6002, 0.9107, 0.6081, 0.8759, 0.6401, 0.9209, 0.66, 0.9445, 0.644, 0.964, 0.6773, 0.8527, 0.7186, 0.9108, 0.7298, 0.8557, 0.75, 0.9022, 0.6819, 0.9414, 0.6977, 0.9108, 0.7298, 0.964, 0.6773, 0.9414, 0.6977, 0.9209, 0.66, 0.8767, 0.793, 0.9108, 0.7298, 0.9292, 0.7653, 0.9292, 0.7653, 0.994, 0.7638, 0.944, 0.7888, 0.887, 0.6002, 0.8713, 0.57, 0.9107, 0.6081, 0.8155, 0.5792, 0.8019, 0.6309, 0.7603, 0.6019, 0.8713, 0.57, 0.8155, 0.5792, 0.8424, 0.5336, 0.5178, 0.4439, 0.4922, 0.4154, 0.5015, 0.4068, 0.5627, 0.5235, 0.5451, 0.5335, 0.5181, 0.4917, 0.5178, 0.4439, 0.5319, 0.4733, 0.494, 0.4573, 0.4922, 0.4154, 0.494, 0.4573, 0.4719, 0.4166, 0.4922, 0.4154, 0.4719, 0.4166, 0.4758, 0.3807, 0.6139, 0.6011, 0.5695, 0.57, 0.5831, 0.5526, 0.5364, 0.543, 0.4945, 0.6017, 0.445, 0.5868, 0.5181, 0.4917, 0.5097, 0.5001, 0.494, 0.4573, 0.5097, 0.5001, 0.4655, 0.5253, 0.494, 0.4573, 0.4743, 0.4432, 0.4447, 0.4877, 0.4193, 0.4497, 0.4719, 0.4166, 0.4743, 0.4432, 0.4472, 0.4043, 0.4719, 0.4166, 0.4472, 0.4043, 0.4507, 0.386, 0.4193, 0.4497, 0.4035, 0.4281, 0.4472, 0.4043, 0.5956, 0.6141, 0.583, 0.6219, 0.5604, 0.5772, 0.583, 0.6219, 0.5252, 0.6321, 0.5604, 0.5772, 0.5604, 0.5772, 0.5252, 0.6321, 0.4945, 0.6017, 0.5956, 0.6141, 0.5604, 0.5772, 0.5695, 0.57, 0.4447, 0.4877, 0.494, 0.4573, 0.4655, 0.5253, 0.445, 0.5868, 0.4655, 0.5253, 0.5364, 0.543, 0.5364, 0.543, 0.5695, 0.57, 0.5604, 0.5772, 0.4945, 0.6017, 0.5364, 0.543, 0.5604, 0.5772, 0.4447, 0.4877, 0.3962, 0.5043, 0.4193, 0.4497, 0.4193, 0.4497, 0.3634, 0.4596, 0.4035, 0.4281, 0.5252, 0.6321, 0.4686, 0.6316, 0.4945, 0.6017, 0.4447, 0.4877, 0.4145, 0.5462, 0.3962, 0.5043, 0.3826, 0.6041, 0.3724, 0.6283, 0.373, 0.5992, 0.3623, 0.5169, 0.373, 0.5992, 0.3724, 0.6283, 0.4925, 0.6863, 0.4654, 0.6888, 0.3945, 0.6324, 0.3758, 0.6324, 0.3945, 0.6324, 0.4654, 0.6888, 0.8069, 0.4588, 0.8349, 0.4715, 0.8104, 0.4701, 0.219, 0.9059, 0.2448, 0.8698, 0.2453, 0.9397, 0.1627, 0.8723, 0.1944, 0.8726, 0.1893, 0.9455, 0.1627, 0.8723, 0.1326, 0.8384, 0.1944, 0.8726, 0.6462, 0.09943, 0.6268, 0.1214, 0.5894, 0.09001, 0.6462, 0.09943, 0.6208, 0.05682, 0.6868, 0.02919, 0.6511, 0.1256, 0.6268, 0.1214, 0.6868, 0.1186, 0.1321, 0.9113, 0.1627, 0.8723, 0.1893, 0.9455, 0.6868, 0.1186, 0.6568, 0.1653, 0.6511, 0.1256, 0.5905, 0.1346, 0.5567, 0.133, 0.5894, 0.09001, 0.6268, 0.1214, 0.6391, 0.1721, 0.5905, 0.1346, 0.5355, 0.1616, 0.5567, 0.133, 0.5671, 0.15, 0.7176, 0.1675, 0.6868, 0.1721, 0.6568, 0.1653, 0.6868, 0.1721, 0.6874, 0.1966, 0.6568, 0.1653, 0.8801, 0.9756, 0.8358, 0.9898, 0.8392, 0.9637, 0.5815, 0.1569, 0.5975, 0.1746, 0.5671, 0.15, 0.6317, 0.1886, 0.6019, 0.2214, 0.5975, 0.1746, 0.5661, 0.1659, 0.5619, 0.1933, 0.5355, 0.1616, 0.5619, 0.1933, 0.5621, 0.2137, 0.535, 0.2296, 0.535, 0.2296, 0.5621, 0.2137, 0.565, 0.2333, 0.6019, 0.2214, 0.6019, 0.2432, 0.5743, 0.2334, 0.5274, 0.3009, 0.4994, 0.2763, 0.5276, 0.2565, 0.5985, 0.3121, 0.5774, 0.2939, 0.6064, 0.2478, 0.6964, 0.2167, 0.6432, 0.2201, 0.6491, 0.2016, 0.6518, 0.2479, 0.6064, 0.2478, 0.6432, 0.2201, 0.612, 0.2193, 0.6432, 0.2201, 0.6064, 0.2478, 0.576, 0.3505, 0.5985, 0.3121, 0.6272, 0.3523, 0.5685, 0.3954, 0.5467, 0.3602, 0.576, 0.3505, 0.5467, 0.3602, 0.5274, 0.3009, 0.5774, 0.2939, 0.5685, 0.3954, 0.533, 0.3772, 0.5467, 0.3602, 0.533, 0.3772, 0.5003, 0.3268, 0.5467, 0.3602, 0.01966, 0.9258, 0.02802, 0.9013, 0.03487, 0.9271, 0.2358, 0.2084, 0.2214, 0.237, 0.2013, 0.2045, 0.2635, 0.2364, 0.2358, 0.2084, 0.2853, 0.2096, 0.2043, 0.3021, 0.193, 0.2523, 0.2214, 0.237, 0.2746, 0.3925, 0.2043, 0.3021, 0.2897, 0.3339, 0.1037, 0.03202, 0.06494, 0.01194, 0.0688, 0.003967, 0.136, 0.08813, 0.1009, 0.04495, 0.1037, 0.03202, 0.1822, 0.1463, 0.1551, 0.1274, 0.136, 0.08813, 0.08909, 0.07034, 0.06528, 0.1095, 0.03995, 0.04694, 0.08909, 0.07034, 0.06494, 0.01194, 0.1009, 0.04495, 0.06494, 0.01194, 0.08909, 0.07034, 0.03995, 0.04694, 0.2043, 0.3021, 0.1634, 0.2979, 0.193, 0.2523, 0.1792, 0.1838, 0.2013, 0.2045, 0.1696, 0.2245, 0.1822, 0.1463, 0.1792, 0.1838, 0.1549, 0.1481, 0.1263, 0.1473, 0.1347, 0.1265, 0.1549, 0.1481, 0.06528, 0.1095, 0.1347, 0.1265, 0.1263, 0.1473, 0.1466, 0.1922, 0.1263, 0.1473, 0.1549, 0.1481, 0.1634, 0.2979, 0.1455, 0.2773, 0.1696, 0.2245, 0.1696, 0.2245, 0.1455, 0.2773, 0.1537, 0.2354, 0.1185, 0.3158, 0.1634, 0.2979, 0.1541, 0.334, 0.1792, 0.1838, 0.1696, 0.2245, 0.1466, 0.1922, 0.1099, 0.1679, 0.1263, 0.1473, 0.1466, 0.1922, 0.1221, 0.1978, 0.1099, 0.1679, 0.1466, 0.1922, 0.1099, 0.1679, 0.07637, 0.1611, 0.0488, 0.1457, 0.1263, 0.1473, 0.1099, 0.1679, 0.06528, 0.1095, 0.0488, 0.1457, 0.03793, 0.1259, 0.06528, 0.1095, 0.7246, 0.48, 0.6599, 0.5151, 0.7233, 0.4658, 0.7246, 0.48, 0.6733, 0.531, 0.6599, 0.5151, 0.784, 0.495, 0.7246, 0.48, 0.7837, 0.4548, 0.7233, 0.4658, 0.7837, 0.4548, 0.7246, 0.48, 0.784, 0.495, 0.7835, 0.5309, 0.7473, 0.5073, 0.7234, 0.5458, 0.7473, 0.5073, 0.7513, 0.5326, 0.7234, 0.5458, 0.6751, 0.5591, 0.7473, 0.5073, 0.6599, 0.5151, 0.6831, 0.4635, 0.7233, 0.4658, 0.7138, 0.4457, 0.7332, 0.4047, 0.7652, 0.4224, 0.6831, 0.4635, 0.7123, 0.3848, 0.7332, 0.4047, 0.7123, 0.3848, 0.6634, 0.3909, 0.6829, 0.3603, 0.6367, 0.4172, 0.6634, 0.3909, 0.6777, 0.4326, 0.3032, 0.8742, 0.3295, 0.8748, 0.3195, 0.88, 0.3291, 0.8601, 0.3295, 0.8748, 0.3032, 0.8742, 0.6132, 0.466, 0.5942, 0.4354, 0.6367, 0.4172, 0.2946, 0.8113, 0.3429, 0.8256, 0.3325, 0.8433, 0.2835, 0.8429, 0.2946, 0.8113, 0.3325, 0.8433, 0.2835, 0.8429, 0.3325, 0.8433, 0.3291, 0.8601, 0.05632, 0.7303, 0.03644, 0.7114, 0.06318, 0.7397, 0.03644, 0.7114, 0.03249, 0.6825, 0.09383, 0.7022, 0.06318, 0.7397, 0.03644, 0.7114, 0.09383, 0.7022, 0.03249, 0.6825, 0.03232, 0.6594, 0.09383, 0.7022, 0.03232, 0.6594, 0.07747, 0.6818, 0.09383, 0.7022, 0.09178, 0.7313, 0.08841, 0.7421, 0.06318, 0.7397, 0.2946, 0.8113, 0.3141, 0.798, 0.3433, 0.7881, 0.3345, 0.7888, 0.3433, 0.7881, 0.3141, 0.798, 0.06318, 0.7397, 0.08841, 0.7421, 0.05921, 0.7512, 0.3387, 0.7711, 0.3345, 0.7888, 0.3275, 0.7835, 0.01227, 0.6961, 0.03644, 0.7114, 0.03029, 0.7184, 0.2749, 0.8272, 0.2501, 0.8195, 0.2757, 0.8107, 0.02629, 0.701, 0.03249, 0.6825, 0.03644, 0.7114, 0.0117, 0.7345, 0.03029, 0.7184, 0.05632, 0.7303, 0.2757, 0.8107, 0.2643, 0.7871, 0.2946, 0.8113, 0.4869, 0.9528, 0.4817, 0.968, 0.4362, 0.9705, 0.3992, 0.9504, 0.4362, 0.9705, 0.3981, 0.9676, 0.3992, 0.9504, 0.3981, 0.9676, 0.3499, 0.9593, 0.2877, 0.9422, 0.296, 0.9239, 0.3499, 0.9593, 0.4377, 0.955, 0.4805, 0.9451, 0.4869, 0.9528, 0.6453, 0.8536, 0.6019, 0.8617, 0.6008, 0.8415, 0.6515, 0.9349, 0.5919, 0.9348, 0.6041, 0.892, 0.5919, 0.9348, 0.5158, 0.9162, 0.6041, 0.892, 0.5158, 0.9162, 0.5262, 0.8666, 0.6041, 0.892, 0.6019, 0.8617, 0.5262, 0.8666, 0.5359, 0.8292, 0.4727, 0.903, 0.4789, 0.845, 0.5262, 0.8666, 0.5359, 0.8292, 0.4789, 0.845, 0.487, 0.8074, 0.4032, 0.8717, 0.4302, 0.826, 0.4789, 0.845, 0.454, 0.7955, 0.4302, 0.826, 0.4177, 0.7666, 0.4032, 0.8717, 0.3826, 0.8053, 0.4302, 0.826, 0.2606, 0.02282, 0.3055, 0.02265, 0.269, 0.09518, 0.2606, 0.02282, 0.2409, 0.06132, 0.2097, 0.05263, 0.2409, 0.06132, 0.1958, 0.07951, 0.2097, 0.05263, 0.2012, 0.1382, 0.2536, 0.125, 0.2452, 0.1617, 0.6466, 0.6975, 0.6466, 0.751, 0.6196, 0.747, 0.6539, 0.7975, 0.6237, 0.7989, 0.6466, 0.751, 0.6196, 0.747, 0.5892, 0.7012, 0.6466, 0.6975, 0.6901, 0.7455, 0.6466, 0.751, 0.6905, 0.6836, 0.6986, 0.7998, 0.6539, 0.7975, 0.7028, 0.7619, 0.7347, 0.7232, 0.6905, 0.6836, 0.7159, 0.6626, 0.6905, 0.6836, 0.7028, 0.7619, 0.6901, 0.7455, 0.7974, 0.6965, 0.8179, 0.754, 0.7872, 0.7722, 0.5877, 0.7628, 0.5788, 0.7999, 0.5458, 0.7423, 0.5452, 0.6963, 0.5458, 0.7423, 0.5021, 0.6992, 0.1503, 0.3972, 0.1212, 0.3953, 0.1186, 0.3721, 0.1851, 0.4209, 0.1794, 0.4329, 0.1503, 0.3972, 0.2086, 0.4364, 0.1794, 0.4329, 0.1851, 0.4209, 0.2457, 0.4607, 0.2379, 0.4712, 0.2086, 0.4364, 0.2379, 0.4712, 0.2457, 0.4607, 0.2769, 0.4813, 0.2379, 0.4712, 0.1889, 0.4638, 0.1794, 0.4329, 0.2254, 0.4883, 0.1889, 0.4638, 0.2379, 0.4712, 0.2609, 0.5097, 0.2379, 0.4712, 0.275, 0.4949, 0.2379, 0.4712, 0.2609, 0.5097, 0.2254, 0.4883, 0.3018, 0.5346, 0.3142, 0.5102, 0.3417, 0.5334, 0.1518, 0.4394, 0.1212, 0.3953, 0.1794, 0.4329, 0.1794, 0.4729, 0.1096, 0.5011, 0.1412, 0.446, 0.1889, 0.4638, 0.1794, 0.4729, 0.1518, 0.4394, 0.2254, 0.4883, 0.1794, 0.4729, 0.1889, 0.4638, 0.3018, 0.5346, 0.2902, 0.5484, 0.2609, 0.5097, 0.3335, 0.5609, 0.2737, 0.5907, 0.2902, 0.5484, 0.2941, 0.6058, 0.2737, 0.5907, 0.3335, 0.5609, 0.1096, 0.5011, 0.08352, 0.4803, 0.1412, 0.446, 0.1412, 0.446, 0.1065, 0.4169, 0.1518, 0.4394, 0.2501, 0.5142, 0.2902, 0.5484, 0.2327, 0.5637, 0.2609, 0.5097, 0.2501, 0.5142, 0.2254, 0.4883, 0.1346, 0.5639, 0.1794, 0.4729, 0.1756, 0.5945, 0.2167, 0.6113, 0.2327, 0.5637, 0.2737, 0.5907, 0.261, 0.6447, 0.2737, 0.5907, 0.2941, 0.6058, 0.03327, 0.5161, 0.08352, 0.4803, 0.1096, 0.5011, 0.1346, 0.5639, 0.08828, 0.5393, 0.1096, 0.5011, 0.09126, 0.6181, 0.1346, 0.5639, 0.1202, 0.6254, 0.09297, 0.6365, 0.1202, 0.6254, 0.1232, 0.6361, 0.261, 0.6447, 0.2043, 0.6452, 0.2167, 0.6113, 0.09297, 0.6365, 0.1232, 0.6361, 0.2043, 0.6452, 0.2453, 0.9397, 0.1893, 0.9455, 0.219, 0.9059, 0.1608, 0.9606, 0.1174, 0.9847, 0.1321, 0.9113, 0.7311, 0.1, 0.7678, 0.07209, 0.744, 0.1213, 0.7311, 0.1, 0.744, 0.1213, 0.6868, 0.1186, 0.6868, 0.1186, 0.7241, 0.1243, 0.7176, 0.1675, 0.7427, 0.1338, 0.744, 0.1213, 0.7863, 0.136, 0.744, 0.1213, 0.7922, 0.1041, 0.7863, 0.136, 0.09118, 0.9708, 0.1174, 0.9847, 0.05852, 0.9877, 0.06266, 0.9631, 0.05852, 0.9877, 0.02738, 0.974, 0.8063, 0.1501, 0.7863, 0.136, 0.8184, 0.1299, 0.7863, 0.136, 0.7922, 0.1041, 0.8184, 0.1299, 0.7747, 0.1833, 0.8078, 0.1652, 0.8102, 0.204, 0.7678, 0.07209, 0.7922, 0.1041, 0.744, 0.1213, 0.8063, 0.1501, 0.8367, 0.1611, 0.8078, 0.1652, 0.7441, 0.1807, 0.7888, 0.1576, 0.7747, 0.1833, 0.7888, 0.1576, 0.8078, 0.1652, 0.7747, 0.1833, 0.7888, 0.1576, 0.8063, 0.1501, 0.8078, 0.1652, 0.7888, 0.1576, 0.7863, 0.136, 0.8063, 0.1501, 0.403, 0.1386, 0.4287, 0.103, 0.437, 0.1273, 0.4171, 0.1494, 0.8357, 0.1943, 0.8388, 0.2314, 0.8102, 0.204, 0.7441, 0.1807, 0.7747, 0.1833, 0.7252, 0.203, 0.7252, 0.203, 0.7747, 0.1833, 0.7576, 0.2193, 0.7576, 0.2193, 0.7612, 0.2443, 0.7252, 0.203, 0.8102, 0.204, 0.811, 0.2331, 0.7718, 0.2211, 0.798, 0.2399, 0.7707, 0.2409, 0.7691, 0.2299, 0.8812, 0.2803, 0.8679, 0.3237, 0.84, 0.2982, 0.8078, 0.2581, 0.8465, 0.2566, 0.84, 0.2982, 0.7862, 0.296, 0.7612, 0.2443, 0.8078, 0.2581, 0.7678, 0.2993, 0.6923, 0.268, 0.7219, 0.2457, 0.7862, 0.296, 0.7831, 0.3536, 0.7678, 0.2993, 0.7862, 0.296, 0.8115, 0.3568, 0.7831, 0.3536, 0.8078, 0.2581, 0.8115, 0.3568, 0.7862, 0.296, 0.3358, 0.2087, 0.3791, 0.1796, 0.3749, 0.2085, 0.2635, 0.2364, 0.3484, 0.2464, 0.2897, 0.3339, 0.2861, 0.3654, 0.3307, 0.39, 0.2746, 0.3925, 0.4612, 0.03824, 0.5074, 0.01074, 0.4622, 0.05226, 0.4612, 0.03824, 0.5029, 0.003912, 0.5074, 0.01074, 0.5326, 0.04705, 0.5614, 0.07369, 0.5041, 0.1115, 0.4622, 0.05226, 0.5074, 0.01074, 0.4878, 0.07447, 0.5074, 0.01074, 0.5326, 0.04705, 0.4878, 0.07447, 0.3768, 0.3855, 0.4248, 0.3303, 0.4249, 0.3866, 0.5348, 0.1255, 0.5041, 0.1115, 0.5614, 0.07369, 0.4287, 0.103, 0.4622, 0.05226, 0.4878, 0.07447, 0.3921, 0.2251, 0.3713, 0.2878, 0.3484, 0.2464, 0.403, 0.1386, 0.4171, 0.1494, 0.3791, 0.1796, 0.4495, 0.1429, 0.4171, 0.1494, 0.437, 0.1273, 0.4273, 0.287, 0.4536, 0.3156, 0.4248, 0.3303, 0.4024, 0.2708, 0.4024, 0.2708, 0.4267, 0.2602, 0.4273, 0.287, 0.4024, 0.2708, 0.3921, 0.2251, 0.419, 0.2306, 0.4258, 0.173, 0.425, 0.1979, 0.3791, 0.1796, 0.4171, 0.1494, 0.3749, 0.2085, 0.3791, 0.1796, 0.3921, 0.2251, 0.3921, 0.2251, 0.425, 0.1979, 0.419, 0.2306, 0.419, 0.2306, 0.425, 0.1979, 0.4392, 0.2217, 0.549, 0.9482, 0.5505, 0.9666, 0.4817, 0.968, 0.4869, 0.9528, 0.3791, 0.1796, 0.425, 0.1979, 0.3921, 0.2251, 0.4804, 0.1624, 0.4506, 0.1745, 0.4495, 0.1429, 0.5244, 0.1459, 0.5263, 0.1625, 0.4804, 0.1624, 0.9352, 0.4375, 0.8933, 0.4057, 0.9377, 0.4242, 0.9982, 0.3995, 0.9941, 0.454, 0.9456, 0.411, 0.9456, 0.411, 0.9587, 0.3904, 0.9982, 0.3995, 0.9483, 0.3607, 0.9981, 0.3705, 0.9587, 0.3904, 0.9587, 0.3904, 0.9456, 0.411, 0.8921, 0.3491, 0.9179, 0.344, 0.9587, 0.3904, 0.8921, 0.3491, 0.951, 0.4905, 0.9299, 0.4561, 0.9941, 0.454, 0.9299, 0.4561, 0.8956, 0.433, 0.9352, 0.4375, 0.951, 0.4905, 0.905, 0.4568, 0.9299, 0.4561, 0.905, 0.4568, 0.8639, 0.4479, 0.8956, 0.433, 0.9272, 0.5165, 0.8879, 0.477, 0.951, 0.4905, 0.8879, 0.477, 0.8976, 0.5405, 0.8739, 0.5062, 0.8879, 0.477, 0.8349, 0.4715, 0.8639, 0.4479, 0.8879, 0.477, 0.8739, 0.5062, 0.8349, 0.4715, 0.8538, 0.395, 0.8956, 0.433, 0.8447, 0.4196, 0.3121, 0.6659, 0.3077, 0.6811, 0.2765, 0.6727, 0.1677, 0.744, 0.1828, 0.7385, 0.1811, 0.7707, 0.1932, 0.7378, 0.201, 0.7667, 0.1811, 0.7707, 0.8639, 0.4479, 0.8262, 0.4355, 0.8447, 0.4196, 0.2719, 0.7322, 0.2623, 0.7102, 0.313, 0.7066, 0.1334, 0.7417, 0.1677, 0.744, 0.1811, 0.7707, 0.3158, 0.7607, 0.2719, 0.7322, 0.3225, 0.7204, 0.2719, 0.7322, 0.3158, 0.7607, 0.2962, 0.7421, 0.3074, 0.7767, 0.308, 0.7579, 0.3158, 0.7607, 0.1852, 0.7205, 0.1932, 0.7378, 0.1828, 0.7385, 0.3074, 0.7767, 0.3038, 0.7655, 0.308, 0.7579, 0.2765, 0.6727, 0.2728, 0.6928, 0.2358, 0.6839, 0.2728, 0.6928, 0.2509, 0.6946, 0.2358, 0.6839, 0.2719, 0.7322, 0.2553, 0.7334, 0.2623, 0.7102, 0.2962, 0.7421, 0.2437, 0.7578, 0.2719, 0.7322, 0.1677, 0.744, 0.1334, 0.7417, 0.1253, 0.7188, 0.2488, 0.7151, 0.2623, 0.7102, 0.2287, 0.7262, 0.1221, 0.781, 0.09454, 0.7666, 0.1184, 0.7577, 0.1184, 0.7577, 0.1048, 0.7398, 0.1334, 0.7417, 0.2719, 0.7322, 0.2437, 0.7578, 0.2553, 0.7334, 0.2452, 0.1617, 0.2993, 0.09608, 0.3151, 0.1252, 0.3276, 0.1617, 0.5931, 0.9707, 0.549, 0.9482, 0.5976, 0.9541, 0.6284, 0.9675, 0.5976, 0.9541, 0.6671, 0.9441, 0.7458, 0.9412, 0.7104, 0.9516, 0.7416, 0.9259, 0.7104, 0.9516, 0.6762, 0.9606, 0.6671, 0.9441, 0.6008, 0.8415, 0.6525, 0.838, 0.6453, 0.8536, 0.6041, 0.892, 0.6541, 0.8897, 0.6515, 0.9349, 0.6541, 0.8897, 0.7307, 0.9162, 0.6515, 0.9349, 0.6019, 0.8617, 0.6453, 0.8536, 0.6541, 0.8897, 0.7231, 0.8408, 0.7202, 0.8685, 0.6541, 0.8897, 0.6453, 0.8536, 0.7231, 0.8408, 0.6541, 0.8897, 0.7231, 0.8408, 0.7671, 0.8493, 0.7202, 0.8685, 0.7202, 0.8685, 0.7741, 0.9028, 0.7307, 0.9162, 0.7827, 0.7933, 0.7897, 0.8015, 0.7191, 0.8223, 0.7671, 0.8493, 0.8427, 0.8718, 0.7741, 0.9028, 0.7897, 0.8015, 0.8161, 0.8279, 0.7671, 0.8493, 0.7897, 0.8015, 0.826, 0.7678, 0.8161, 0.8279, 0.826, 0.7678, 0.8641, 0.8067, 0.8161, 0.8279, 0.8641, 0.8067, 0.8934, 0.8383, 0.8427, 0.8718, 0.8878, 0.9672, 0.9601, 0.9114, 0.9505, 0.9602, 0.9694, 0.8687, 0.8823, 0.9146, 0.874, 0.8684, 0.2452, 0.1617, 0.3055, 0.02265, 0.2993, 0.09608, 0.3674, 0.08846, 0.3671, 0.1377, 0.3536, 0.1219, 0.3671, 0.1377, 0.3276, 0.1617, 0.3151, 0.1252, 0.8629, 0.6255, 0.8759, 0.6401, 0.8359, 0.6728, 0.8019, 0.6309, 0.4922, 0.4154, 0.4758, 0.3807, 0.4895, 0.3771, 0.5015, 0.4068, 0.8629, 0.6255, 0.887, 0.6002, 0.8759, 0.6401, 0.9022, 0.6819, 0.8759, 0.6401, 0.9209, 0.66, 0.9209, 0.66, 0.9107, 0.6081, 0.9445, 0.644, 0.9022, 0.6819, 0.8359, 0.6728, 0.8759, 0.6401, 0.9107, 0.6081, 0.9209, 0.66, 0.8759, 0.6401, 0.9022, 0.6819, 0.8527, 0.7186, 0.8359, 0.6728, 0.8527, 0.7186, 0.9022, 0.6819, 0.9108, 0.7298, 0.9414, 0.6977, 0.9022, 0.6819, 0.9209, 0.66, 0.8767, 0.793, 0.8557, 0.75, 0.9108, 0.7298, 0.9108, 0.7298, 0.9414, 0.6977, 0.9825, 0.7304, 0.9414, 0.6977, 0.964, 0.6773, 0.9825, 0.7304, 0.9108, 0.7298, 0.9825, 0.7304, 0.9292, 0.7653, 0.9292, 0.7653, 0.9825, 0.7304, 0.994, 0.7638, 0.7603, 0.6019, 0.7376, 0.568, 0.7693, 0.5704, 0.7693, 0.5704, 0.8155, 0.5792, 0.7603, 0.6019, 0.8629, 0.6255, 0.8019, 0.6309, 0.8713, 0.57, 0.8629, 0.6255, 0.8713, 0.57, 0.887, 0.6002, 0.8155, 0.5792, 0.8713, 0.57, 0.8019, 0.6309, 0.6139, 0.6011, 0.5831, 0.5526, 0.6046, 0.5598, 0.6294, 0.5957, 0.5451, 0.5335, 0.5627, 0.5235, 0.5831, 0.5526, 0.5695, 0.57, 0.5753, 0.5176, 0.6046, 0.5598, 0.5831, 0.5526, 0.5831, 0.5526, 0.5627, 0.5235, 0.5753, 0.5176, 0.5319, 0.4733, 0.5753, 0.5176, 0.5627, 0.5235, 0.5097, 0.5001, 0.5181, 0.4917, 0.5451, 0.5335, 0.5364, 0.543, 0.5319, 0.4733, 0.5627, 0.5235, 0.5181, 0.4917, 0.494, 0.4573, 0.5319, 0.4733, 0.5181, 0.4917, 0.5178, 0.4439, 0.494, 0.4573, 0.4922, 0.4154, 0.4758, 0.3807, 0.4719, 0.4166, 0.4507, 0.386, 0.6139, 0.6011, 0.5956, 0.6141, 0.5695, 0.57, 0.5451, 0.5335, 0.5695, 0.57, 0.5364, 0.543, 0.3724, 0.6283, 0.3826, 0.6041, 0.445, 0.5868, 0.3945, 0.6324, 0.5097, 0.5001, 0.5364, 0.543, 0.4655, 0.5253, 0.4655, 0.5253, 0.4145, 0.5462, 0.4447, 0.4877, 0.4743, 0.4432, 0.494, 0.4573, 0.4447, 0.4877, 0.4719, 0.4166, 0.494, 0.4573, 0.4743, 0.4432, 0.4472, 0.4043, 0.4743, 0.4432, 0.4193, 0.4497, 0.445, 0.5868, 0.4145, 0.5462, 0.4655, 0.5253, 0.4193, 0.4497, 0.3962, 0.5043, 0.3634, 0.4596, 0.5252, 0.6321, 0.4925, 0.6863, 0.4686, 0.6316, 0.445, 0.5868, 0.4945, 0.6017, 0.4686, 0.6316, 0.4686, 0.6316, 0.3945, 0.6324, 0.445, 0.5868, 0.5743, 0.2334, 0.5619, 0.1933, 0.5975, 0.1746, 0.6019, 0.2214, 0.4686, 0.6316, 0.4925, 0.6863, 0.3945, 0.6324, 0.3826, 0.6041, 0.4145, 0.5462, 0.445, 0.5868, 0.4145, 0.5462, 0.3826, 0.6041, 0.373, 0.5992, 0.3962, 0.5043, 0.373, 0.5992, 0.3623, 0.5169, 0.4145, 0.5462, 0.373, 0.5992, 0.3962, 0.5043, 0.4925, 0.6863, 0.4936, 0.7219, 0.4654, 0.6888, 0.8933, 0.4057, 0.8538, 0.395, 0.8827, 0.3806, 0.8069, 0.4588, 0.8262, 0.4355, 0.8349, 0.4715, 0.219, 0.9059, 0.1944, 0.8726, 0.2448, 0.8698, 0.1893, 0.9455, 0.1944, 0.8726, 0.219, 0.9059, 0.1321, 0.9113, 0.1245, 0.8706, 0.1627, 0.8723, 0.1245, 0.8706, 0.1326, 0.8384, 0.1627, 0.8723, 0.1245, 0.8706, 0.1011, 0.8472, 0.1326, 0.8384, 0.6208, 0.05682, 0.6462, 0.09943, 0.5894, 0.09001, 0.6868, 0.1186, 0.6268, 0.1214, 0.6462, 0.09943, 0.1011, 0.8472, 0.05409, 0.8333, 0.1326, 0.8384, 0.5905, 0.1346, 0.5894, 0.09001, 0.6268, 0.1214, 0.6268, 0.1214, 0.6568, 0.1653, 0.6391, 0.1721, 0.8276, 0.9429, 0.8075, 0.955, 0.7972, 0.9043, 0.1011, 0.8472, 0.06637, 0.8528, 0.05409, 0.8333, 0.06637, 0.8528, 0.04235, 0.8781, 0.05409, 0.8333, 0.5905, 0.1346, 0.5671, 0.15, 0.5567, 0.133, 0.5905, 0.1346, 0.6391, 0.1721, 0.5815, 0.1569, 0.5815, 0.1569, 0.6391, 0.1721, 0.5975, 0.1746, 0.5661, 0.1659, 0.5355, 0.1616, 0.5671, 0.15, 0.5671, 0.15, 0.5975, 0.1746, 0.5661, 0.1659, 0.6568, 0.1653, 0.6874, 0.1966, 0.6391, 0.1721, 0.6391, 0.1721, 0.6317, 0.1886, 0.5975, 0.1746, 0.8392, 0.9637, 0.8358, 0.9898, 0.8103, 0.9756, 0.5905, 0.1346, 0.5815, 0.1569, 0.5671, 0.15, 0.5975, 0.1746, 0.5619, 0.1933, 0.5661, 0.1659, 0.5355, 0.1616, 0.5619, 0.1933, 0.535, 0.2296, 0.01049, 0.8535, 0.05409, 0.8333, 0.04235, 0.8781, 0.01828, 0.8792, 0.5743, 0.2334, 0.5621, 0.2137, 0.5619, 0.1933, 0.6317, 0.1886, 0.6491, 0.2016, 0.612, 0.2193, 0.6491, 0.2016, 0.6432, 0.2201, 0.612, 0.2193, 0.6874, 0.1966, 0.6964, 0.2167, 0.6491, 0.2016, 0.8078, 0.1652, 0.8367, 0.1611, 0.8357, 0.1943, 0.8102, 0.204, 0.5274, 0.3009, 0.5003, 0.3268, 0.4994, 0.2763, 0.5276, 0.2565, 0.5774, 0.2939, 0.5274, 0.3009, 0.5774, 0.2939, 0.5276, 0.2565, 0.6064, 0.2478, 0.6964, 0.2167, 0.7219, 0.2457, 0.6518, 0.2479, 0.6518, 0.2479, 0.6432, 0.2201, 0.6964, 0.2167, 0.6518, 0.2479, 0.6245, 0.3057, 0.6064, 0.2478, 0.6245, 0.3057, 0.5985, 0.3121, 0.6064, 0.2478, 0.6272, 0.3523, 0.5985, 0.3121, 0.6245, 0.3057, 0.5985, 0.3121, 0.576, 0.3505, 0.5774, 0.2939, 0.576, 0.3505, 0.5467, 0.3602, 0.5774, 0.2939, 0.5274, 0.3009, 0.5467, 0.3602, 0.5003, 0.3268, 0.01828, 0.8792, 0.04235, 0.8781, 0.02802, 0.9013, 0.01966, 0.9258, 0.08909, 0.07034, 0.1009, 0.04495, 0.1551, 0.1274, 0.1347, 0.1265, 0.2853, 0.2096, 0.3069, 0.2294, 0.2635, 0.2364, 0.2358, 0.2084, 0.2635, 0.2364, 0.2214, 0.237, 0.2214, 0.237, 0.2897, 0.3339, 0.2043, 0.3021, 0.2214, 0.237, 0.2635, 0.2364, 0.2897, 0.3339, 0.2897, 0.3339, 0.2861, 0.3654, 0.2746, 0.3925, 0.1966, 0.3855, 0.2043, 0.3021, 0.2746, 0.3925, 0.1009, 0.04495, 0.06494, 0.01194, 0.1037, 0.03202, 0.136, 0.08813, 0.1551, 0.1274, 0.1009, 0.04495, 0.06528, 0.1095, 0.01345, 0.07075, 0.03995, 0.04694, 0.1966, 0.3855, 0.1558, 0.3905, 0.1541, 0.334, 0.1966, 0.3855, 0.1541, 0.334, 0.2043, 0.3021, 0.06528, 0.1095, 0.03793, 0.1259, 0.01345, 0.07075, 0.2043, 0.3021, 0.1541, 0.334, 0.1634, 0.2979, 0.1696, 0.2245, 0.193, 0.2523, 0.1634, 0.2979, 0.1696, 0.2245, 0.2013, 0.2045, 0.193, 0.2523, 0.2214, 0.237, 0.193, 0.2523, 0.2013, 0.2045, 0.1822, 0.1463, 0.2013, 0.2045, 0.1792, 0.1838, 0.1551, 0.1274, 0.1822, 0.1463, 0.1549, 0.1481, 0.1551, 0.1274, 0.1549, 0.1481, 0.1347, 0.1265, 0.1537, 0.2354, 0.1455, 0.2773, 0.1325, 0.2663, 0.1357, 0.2291, 0.1347, 0.1265, 0.06528, 0.1095, 0.08909, 0.07034, 0.1221, 0.1978, 0.1466, 0.1922, 0.1537, 0.2354, 0.1357, 0.2291, 0.1158, 0.2984, 0.1325, 0.2663, 0.1455, 0.2773, 0.1185, 0.3158, 0.1158, 0.2984, 0.1455, 0.2773, 0.1634, 0.2979, 0.1185, 0.3158, 0.1455, 0.2773, 0.1537, 0.2354, 0.1466, 0.1922, 0.1696, 0.2245, 0.2131, 0.1206, 0.2012, 0.1382, 0.1958, 0.07951, 0.2009, 0.08844, 0.1549, 0.1481, 0.1792, 0.1838, 0.1466, 0.1922, 0.1221, 0.1978, 0.1004, 0.1755, 0.1099, 0.1679, 0.1004, 0.1755, 0.07637, 0.1611, 0.1099, 0.1679, 0.06528, 0.1095, 0.1099, 0.1679, 0.0488, 0.1457, 0.07637, 0.1611, 0.04597, 0.1625, 0.0488, 0.1457, 0.7652, 0.4224, 0.7837, 0.4548, 0.7233, 0.4658, 0.7246, 0.48, 0.784, 0.495, 0.7473, 0.5073, 0.7473, 0.5073, 0.7835, 0.5309, 0.7513, 0.5326, 0.6733, 0.531, 0.7246, 0.48, 0.7473, 0.5073, 0.6733, 0.531, 0.7473, 0.5073, 0.6751, 0.5591, 0.7233, 0.4658, 0.7138, 0.4457, 0.7652, 0.4224, 0.7233, 0.4658, 0.6831, 0.4635, 0.7138, 0.4457, 0.6599, 0.5151, 0.6409, 0.5056, 0.6831, 0.4635, 0.6409, 0.5056, 0.6293, 0.4834, 0.6831, 0.4635, 0.7138, 0.4457, 0.6831, 0.4635, 0.7332, 0.4047, 0.6831, 0.4635, 0.6293, 0.4834, 0.65, 0.4532, 0.6831, 0.4635, 0.65, 0.4532, 0.6777, 0.4326, 0.6132, 0.466, 0.6367, 0.4172, 0.65, 0.4532, 0.6831, 0.4635, 0.6777, 0.4326, 0.7123, 0.3848, 0.7123, 0.3848, 0.6777, 0.4326, 0.6634, 0.3909, 0.65, 0.4532, 0.6367, 0.4172, 0.6777, 0.4326, 0.09383, 0.7022, 0.09178, 0.7313, 0.06318, 0.7397, 0.6293, 0.4834, 0.6132, 0.466, 0.65, 0.4532, 0.3032, 0.8742, 0.255, 0.8622, 0.3291, 0.8601, 0.255, 0.8622, 0.2835, 0.8429, 0.3291, 0.8601, 0.2835, 0.8429, 0.2749, 0.8272, 0.2946, 0.8113, 0.3429, 0.8256, 0.2946, 0.8113, 0.3433, 0.7881, 0.3141, 0.798, 0.3275, 0.7835, 0.3345, 0.7888, 0.05921, 0.7512, 0.04232, 0.7469, 0.06318, 0.7397, 0.3433, 0.7881, 0.3345, 0.7888, 0.3387, 0.7711, 0.255, 0.8622, 0.2699, 0.8513, 0.2835, 0.8429, 0.2946, 0.8113, 0.2643, 0.7871, 0.3141, 0.798, 0.2946, 0.8113, 0.2749, 0.8272, 0.2757, 0.8107, 0.03644, 0.7114, 0.05632, 0.7303, 0.03029, 0.7184, 0.02629, 0.701, 0.01003, 0.6889, 0.03249, 0.6825, 0.2505, 0.8408, 0.2835, 0.8429, 0.2699, 0.8513, 0.2835, 0.8429, 0.2505, 0.8408, 0.2749, 0.8272, 0.267, 0.8339, 0.2501, 0.8195, 0.2749, 0.8272, 0.4797, 0.9761, 0.4817, 0.968, 0.5429, 0.9756, 0.4377, 0.955, 0.4869, 0.9528, 0.4362, 0.9705, 0.4362, 0.9705, 0.3992, 0.9504, 0.4377, 0.955, 0.354, 0.9429, 0.3992, 0.9504, 0.3499, 0.9593, 0.2877, 0.9422, 0.2738, 0.9221, 0.296, 0.9239, 0.3499, 0.9593, 0.296, 0.9239, 0.354, 0.9429, 0.4805, 0.9451, 0.549, 0.9482, 0.4869, 0.9528, 0.6019, 0.8617, 0.6041, 0.892, 0.5262, 0.8666, 0.6008, 0.8415, 0.6019, 0.8617, 0.5359, 0.8292, 0.5262, 0.8666, 0.4789, 0.845, 0.5359, 0.8292, 0.5158, 0.9162, 0.4727, 0.903, 0.5262, 0.8666, 0.4727, 0.903, 0.4032, 0.8717, 0.4789, 0.845, 0.4789, 0.845, 0.454, 0.7955, 0.487, 0.8074, 0.4789, 0.845, 0.4302, 0.826, 0.454, 0.7955, 0.4302, 0.826, 0.3826, 0.8053, 0.4177, 0.7666, 0.4032, 0.8717, 0.3537, 0.8387, 0.3826, 0.8053, 0.9601, 0.9114, 0.8878, 0.9672, 0.8823, 0.9146, 0.2536, 0.125, 0.269, 0.09518, 0.2452, 0.1617, 0.269, 0.09518, 0.3055, 0.02265, 0.2452, 0.1617, 0.2606, 0.02282, 0.269, 0.09518, 0.2409, 0.06132, 0.7347, 0.7232, 0.7159, 0.6626, 0.7602, 0.6489, 0.7667, 0.7123, 0.2012, 0.1382, 0.2131, 0.1206, 0.2536, 0.125, 0.6466, 0.751, 0.6237, 0.7989, 0.6196, 0.747, 0.6905, 0.6836, 0.6466, 0.751, 0.6466, 0.6975, 0.6901, 0.7455, 0.7028, 0.7619, 0.6539, 0.7975, 0.6539, 0.7975, 0.6466, 0.751, 0.6901, 0.7455, 0.7028, 0.7619, 0.7375, 0.787, 0.6986, 0.7998, 0.7347, 0.7232, 0.7028, 0.7619, 0.6905, 0.6836, 0.7347, 0.7232, 0.7375, 0.787, 0.7028, 0.7619, 0.7347, 0.7232, 0.7667, 0.7123, 0.7872, 0.7722, 0.7375, 0.787, 0.275, 0.4949, 0.3142, 0.5102, 0.3018, 0.5346, 0.2609, 0.5097, 0.7974, 0.6965, 0.7872, 0.7722, 0.7667, 0.7123, 0.7974, 0.6965, 0.7667, 0.7123, 0.7602, 0.6489, 0.5452, 0.6963, 0.5877, 0.7628, 0.5458, 0.7423, 0.5365, 0.7961, 0.5458, 0.7423, 0.5788, 0.7999, 0.6237, 0.7989, 0.5877, 0.7628, 0.6196, 0.747, 0.6237, 0.7989, 0.5788, 0.7999, 0.5877, 0.7628, 0.5877, 0.7628, 0.5892, 0.7012, 0.6196, 0.747, 0.5877, 0.7628, 0.5452, 0.6963, 0.5892, 0.7012, 0.275, 0.4949, 0.2379, 0.4712, 0.2769, 0.4813, 0.3422, 0.5185, 0.3417, 0.5334, 0.3142, 0.5102, 0.1503, 0.3972, 0.1794, 0.4329, 0.1212, 0.3953, 0.2379, 0.4712, 0.1794, 0.4329, 0.2086, 0.4364, 0.3142, 0.5102, 0.275, 0.4949, 0.2769, 0.4813, 0.1518, 0.4394, 0.1794, 0.4729, 0.1412, 0.446, 0.1889, 0.4638, 0.1518, 0.4394, 0.1794, 0.4329, 0.2219, 0.4992, 0.2501, 0.5142, 0.2327, 0.5637, 0.1948, 0.5425, 0.3335, 0.5609, 0.3018, 0.5346, 0.3417, 0.5334, 0.1518, 0.4394, 0.1065, 0.4169, 0.1212, 0.3953, 0.1794, 0.4729, 0.1346, 0.5639, 0.1096, 0.5011, 0.2254, 0.4883, 0.2501, 0.5142, 0.2219, 0.4992, 0.2043, 0.6452, 0.1232, 0.6361, 0.1756, 0.5945, 0.2167, 0.6113, 0.2327, 0.5637, 0.1756, 0.5945, 0.1948, 0.5425, 0.2902, 0.5484, 0.2737, 0.5907, 0.2327, 0.5637, 0.3335, 0.5609, 0.2902, 0.5484, 0.3018, 0.5346, 0.1412, 0.446, 0.08352, 0.4803, 0.1065, 0.4169, 0.2609, 0.5097, 0.2902, 0.5484, 0.2501, 0.5142, 0.2219, 0.4992, 0.1794, 0.4729, 0.2254, 0.4883, 0.1948, 0.5425, 0.1794, 0.4729, 0.2219, 0.4992, 0.1756, 0.5945, 0.1794, 0.4729, 0.1948, 0.5425, 0.08828, 0.5393, 0.03327, 0.5161, 0.1096, 0.5011, 0.2327, 0.5637, 0.2167, 0.6113, 0.1756, 0.5945, 0.261, 0.6447, 0.2167, 0.6113, 0.2737, 0.5907, 0.09126, 0.6181, 0.03327, 0.5161, 0.08828, 0.5393, 0.09126, 0.6181, 0.08828, 0.5393, 0.1346, 0.5639, 0.1346, 0.5639, 0.1756, 0.5945, 0.1202, 0.6254, 0.1232, 0.6361, 0.1202, 0.6254, 0.1756, 0.5945, 0.09297, 0.6365, 0.09126, 0.6181, 0.1202, 0.6254, 0.09126, 0.6181, 0.08999, 0.6341, 0.03233, 0.5439, 0.03327, 0.5161, 0.09126, 0.6181, 0.03233, 0.5439, 0.0, 0.0, 0.0, 0.0, 0.0, 0.0, 0.0, 0.0, 0.0, 0.0, 0.0, 0.0, 0.0, 0.0, 0.0, 0.0, 0.0, 0.0, 0.0, 0.0, 0.0, 0.0, 0.0, 0.0, 0.0, 0.0, 0.0, 0.0, 0.0, 0.0, 0.0, 0.0, 0.0, 0.0, 0.0, 0.0, 0.0, 0.0, 0.0, 0.0, 0.0, 0.0, 0.0, 0.0, 0.0, 0.0, 0.0, 0.0, 0.0, 0.0, 0.0, 0.0, 0.0, 0.0, 0.0, 0.0, 0.0, 0.0, 0.0, 0.0, 0.0, 0.0, 0.0, 0.0, 0.0, 0.0, 0.0, 0.0, 0.0, 0.0, 0.0, 0.0, 0.0, 0.0, 0.0, 0.0, 0.0, 0.0, 0.0, 0.0, 0.0, 0.0, 0.0, 0.0, 0.0, 0.0, 0.0, 0.0, 0.0, 0.0, 0.0, 0.0, 0.0, 0.0, 0.0, 0.0, 0.0, 0.0, 0.0, 0.0, 0.0, 0.0, 0.0, 0.0, 0.0, 0.0, 0.0, 0.0, 0.0, 0.0, 0.0, 0.0, 0.0, 0.0, 0.0, 0.0, 0.0, 0.0, 0.0, 0.0, 0.0, 0.0, 0.0, 0.0, 0.0, 0.0, 0.0, 0.0, 0.0, 0.0, 0.0, 0.0, 0.0, 0.0, 0.0, 0.0, 0.0, 0.0, 0.0, 0.0, 0.0, 0.0, 0.0, 0.0, 0.0, 0.0, 0.0, 0.0, 0.0, 0.0, 0.0, 0.0, 0.0, 0.0, 0.0, 0.0, 0.0, 0.0, 0.0, 0.0, 0.0, 0.0, 0.0, 0.0, 0.0, 0.0, 0.0, 0.0, 0.0, 0.0, 0.0, 0.0, 0.0, 0.0, 0.0, 0.0, 0.0, 0.0, 0.0, 0.0, 0.0, 0.0, 0.0, 0.0, 0.0, 0.0, 0.0, 0.0, 0.0, 0.0, 0.0, 0.0, 0.0, 0.0, 0.0, 0.0, 0.0, 0.0, 0.0, 0.0, 0.0, 0.0, 0.0, 0.0, 0.0, 0.0, 0.0, 0.0, 0.0, 0.0, 0.0, 0.0, 0.0, 0.0, 0.0, 0.0, 0.0, 0.0, 0.0, 0.0, 0.0, 0.0, 0.0, 0.0, 0.0, 0.0, 0.0, 0.0, 0.0, 0.0, 0.0, 0.0, 0.0, 0.0, 0.0, 0.0, 0.0, 0.0, 0.0, 0.0, 0.0, 0.0, 0.0, 0.0, 0.0, 0.0, 0.0, 0.0, 0.0, 0.0, 0.0, 0.0, 0.0, 0.0, 0.0, 0.0, 0.0, 0.0, 0.0, 0.0, 0.0, 0.0, 0.0, 0.0, 0.0, 0.0, 0.0, 0.0, 0.0, 0.0, 0.0, 0.0, 0.0, 0.0, 0.0, 0.0, 0.0, 0.0, 0.0, 0.0, 0.0, 0.0, 0.0, 0.0, 0.0, 0.0, 0.0, 0.0, 0.0, 0.0, 0.0, 0.0, 0.0, 0.0, 0.0, 0.0, 0.0, 0.0, 0.0, 0.0, 0.0, 0.0, 0.0, 0.0, 0.0, 0.0, 0.0, 0.0, 0.0, 0.0, 0.0, 0.0, 0.0, 0.0, 0.0, 0.0, 0.0, 0.0, 0.0, 0.0, 0.0, 0.0, 0.0, 0.0, 0.0, 0.0, 0.0, 0.0, 0.0, 0.0, 0.0, 0.0, 0.0, 0.0, 0.0, 0.0, 0.0, 0.0, 0.0, 0.0, 0.0, 0.0, 0.0, 0.0, 0.0, 0.0, 0.0, 0.0, 0.0, 0.0, 0.0, 0.0, 0.0, 0.0, 0.0, 0.0, 0.0, 0.0, 0.0, 0.0, 0.0, 0.0, 0.0, 0.0, 0.0, 0.0, 0.0, 0.0, 0.0, 0.0, 0.0, 0.0, 0.0, 0.0, 0.0, 0.0, 0.0, 0.0, 0.0, 0.0, 0.0, 0.0, 0.0, 0.0, 0.0, 0.0, 0.0, 0.0, 0.0, 0.0, 0.0, 0.0, 0.0, 0.0, 0.0, 0.0, 0.0, 0.0, 0.0, 0.0, 0.0, 0.0, 0.0, 0.0, 0.0, 0.0, 0.0, 0.0, 0.0, 0.0, 0.0, 0.0, 0.0, 0.0, 0.0, 0.0, 0.0, 0.0, 0.0, 0.0, 0.0, 0.0, 0.0, 0.0, 0.0, 0.0, 0.0, 0.0, 0.0, 0.0, 0.0, 0.0, 0.0, 0.0, 0.0, 0.0, 0.0, 0.0, 0.0, 0.0, 0.0, 0.0, 0.0, 0.0, 0.0, 0.0, 0.0, 0.0, 0.0, 0.0, 0.0, 0.0, 0.0, 0.0, 0.0, 0.0, 0.0, 0.0, 0.0, 0.0, 0.0, 0.0, 0.0, 0.0, 0.0, 0.0, 0.0, 0.0, 0.0, 0.0, 0.0, 0.0, 0.0, 0.0, 0.0, 0.0, 0.0, 0.0, 0.0, 0.0, 0.0, 0.0, 0.0, 0.0, 0.0, 0.0, 0.0, 0.0, 0.0, 0.0, 0.0, 0.0, 0.0, 0.0, 0.0, 0.0, 0.0, 0.0, 0.0, 0.0, 0.0, 0.0, 0.0, 0.0, 0.0, 0.0, 0.0, 0.0, 0.0, 0.0, 0.0, 0.0, 0.0, 0.0, 0.0, 0.0, 0.0, 0.0, 0.0, 0.0, 0.0, 0.0, 0.0, 0.0, 0.0, 0.0, 0.0, 0.0, 0.0, 0.0, 0.0, 0.0, 0.0, 0.0, 0.0, 0.0, 0.0, 0.0, 0.0, 0.0, 0.0, 0.0, 0.0, 0.0, 0.0, 0.0, 0.0, 0.0, 0.0, 0.0, 0.0, 0.0, 0.0, 0.0, 0.0, 0.0, 0.0, 0.0, 0.0, 0.0, 0.0, 0.0, 0.0, 0.0, 0.0, 0.0, 0.0, 0.0, 0.0, 0.0, 0.0, 0.0, 0.0, 0.0, 0.0, 0.0, 0.0, 0.0, 0.0, 0.0, 0.0, 0.0, 0.0, 0.0, 0.0, 0.0, 0.0, 0.0, 0.0, 0.0, 0.0, 0.0, 0.0, 0.0, 0.0, 0.0, 0.0, 0.0, 0.0, 0.0, 0.0, 0.0, 0.0, 0.0, 0.0, 0.0, 0.0, 0.0, 0.0, 0.0, 0.0, 0.0, 0.0, 0.0, 0.0, 0.0, 0.0, 0.0, 0.0, 0.0, 0.0, 0.0, 0.0, 0.0, 0.0, 0.0, 0.0, 0.0, 0.0, 0.0, 0.0, 0.0, 0.0, 0.0, 0.0, 0.0, 0.0, 0.0, 0.0, 0.0, 0.0, 0.0, 0.0, 0.0, 0.0, 0.0, 0.0, 0.0, 0.0, 0.0, 0.0, 0.0, 0.0, 0.0, 0.0, 0.0, 0.0, 0.0, 0.0, 0.0, 0.0, 0.0, 0.0, 0.0, 0.0, 0.0, 0.0, 0.0, 0.0, 0.0, 0.0, 0.0, 0.0, 0.0, 0.0, 0.0, 0.0, 0.0, 0.0, 0.0, 0.0, 0.0, 0.0, 0.0, 0.0, 0.0, 0.0, 0.0, 0.0, 0.0, 0.0, 0.0, 0.0, 0.0, 0.0, 0.0, 0.0, 0.0, 0.0, 0.0, 0.0, 0.0, 0.0, 0.0, 0.0, 0.0, 0.0, 0.0, 0.0, 0.0, 0.0, 0.0, 0.0, 0.0, 0.0, 0.0, 0.0, 0.0, 0.0, 0.0, 0.0, 0.0, 0.0, 0.0, 0.0, 0.0, 0.0, 0.0, 0.0, 0.0, 0.0, 0.0, 0.0, 0.0, 0.0, 0.0, 0.0, 0.0, 0.0, 0.0, 0.0, 0.0, 0.0, 0.0, 0.0, 0.0, 0.0, 0.0, 0.0, 0.0, 0.0, 0.0, 0.0, 0.0, 0.0, 0.0, 0.0, 0.0, 0.0, 0.0, 0.0, 0.0, 0.0, 0.0, 0.0, 0.0, 0.0, 0.0, 0.0, 0.0, 0.0, 0.0, 0.0, 0.0, 0.0, 0.0, 0.0, 0.0, 0.0, 0.0, 0.0, 0.0, 0.0, 0.0, 0.0, 0.0, 0.0, 0.0, 0.0, 0.0, 0.0, 0.0, 0.0, 0.0, 0.0, 0.0, 0.0, 0.0, 0.0, 0.0, 0.0, 0.0, 0.0, 0.0, 0.0, 0.0, 0.0, 0.0, 0.0, 0.0, 0.0, 0.0, 0.0, 0.0, 0.0, 0.0, 0.0, 0.0, 0.0, 0.0, 0.0, 0.0, 0.0, 0.0, 0.0, 0.0, 0.0, 0.0, 0.0, 0.0, 0.0, 0.0, 0.0, 0.0, 0.0, 0.0, 0.0, 0.0, 0.0, 0.0, 0.0, 0.0, 0.0, 0.0, 0.0, 0.0, 0.0, 0.0, 0.0, 0.0, 0.0, 0.0, 0.0, 0.0, 0.0, 0.0, 0.0, 0.0, 0.0, 0.0, 0.0, 0.0, 0.0, 0.0, 0.0, 0.0, 0.0, 0.0, 0.0, 0.0, 0.0, 0.0, 0.0, 0.0, 0.0, 0.0, 0.0, 0.0, 0.0, 0.0, 0.0, 0.0, 0.0, 0.0, 0.0, 0.0, 0.0, 0.0, 0.0, 0.0, 0.0, 0.0, 0.0, 0.0, 0.0, 0.0])
me_orkmesh.materials.append(mat_material_004)
me_orkmesh.materials.append(mat_rot)
me_orkmesh.materials.append(mat_weiss)
me_orkmesh.use_remesh_preserve_volume = False
me_orkmesh.use_remesh_preserve_attributes = False
me_orkmesh.use_mirror_vertex_groups = False
me_orkmesh.update()
arm_mainarmt = bpy.data.armatures.new('MainArmt')  # bones are not reproduced

# ---- objects
ob_mainarmat = bpy.data.objects.new('MainArmat', arm_mainarmt)
ob_ork = bpy.data.objects.new('Ork', me_orkmesh)
ob_lamp = bpy.data.objects.new('Lamp', light_lamp)
ob_camera = bpy.data.objects.new('Camera', cam_camera)

# ---- transforms, parenting, visibility, modifiers, constraints
ob_mainarmat.location = (0.0, 0.0, 1.746)
ob_mainarmat.scale = (0.8293, 0.8293, 0.8293)
ob_mainarmat.show_in_front = True
ob_mainarmat.lineart.crease_threshold = 0.0
ob_ork.parent = ob_mainarmat
ob_ork.matrix_parent_inverse = Matrix(((1.206, 0.0, 0.0, -0.0), (0.0, 1.206, 0.0, -0.0), (0.0, 0.0, 1.206, -2.105), (0.0, 0.0, 0.0, 1.0)))
ob_ork.location = (0.0, 0.0, 0.0)
ob_ork.show_in_front = True
ob_ork.lineart.crease_threshold = 0.0
_vg = ob_ork.vertex_groups.new(name='stomach')
for _i, _w in zip([0, 1, 2, 12, 36, 37, 38, 40, 41, 42, 43, 44, 48, 59, 95, 96, 97, 98, 99, 100, 101, 102, 103, 104, 106, 107, 108, 109, 110, 111, 112, 113, 114, 115, 117, 120, 166, 167, 168, 169, 170, 171, 175, 211, 212, 213, 214, 215, 216, 218, 219, 220, 221, 225, 233, 269, 270, 271, 272, 273, 274, 275, 276, 277, 278, 281, 283, 284, 285, 286, 287, 288, 289, 291, 294, 307, 310], [0.2219, 0.1512, 0.01124, 0.001431, 0.0001747, 0.02827, 0.2932, 0.2691, 0.07483, 0.1364, 0.07879, 0.001491, 0.002217, 0.006386, 0.3337, 0.2769, 0.2136, 0.2055, 0.223, 0.1616, 0.1335, 0.05407, 0.02926, 0.001129, 0.0864, 0.01138, 0.04778, 0.177, 0.04209, 0.2939, 0.08872, 0.1139, 0.09848, 0.004556, 0.0592, 0.005316, 0.3052, 0.4118, 0.2206, 0.02526, 0.009829, 0.09539, 0.03102, 0.0001097, 0.1587, 0.3138, 0.04462, 0.1717, 0.0004852, 0.112, 0.06092, 0.07723, 0.009319, 0.001641, 0.002184, 0.2754, 0.2251, 0.2256, 0.1998, 0.2052, 0.2962, 0.2625, 0.1661, 0.1135, 3.066e-05, 0.01212, 0.1322, 0.04794, 0.167, 0.03577, 0.0787, 0.1074, 0.09727, 0.06566, 0.00374, 0.003757, 0.0008347]): _vg.add([_i], _w, 'REPLACE')
_vg = ob_ork.vertex_groups.new(name='chest')
for _i, _w in zip([0, 1, 2, 3, 7, 12, 34, 35, 36, 37, 38, 40, 41, 42, 43, 44, 48, 49, 53, 54, 57, 59, 95, 96, 97, 98, 99, 100, 101, 102, 103, 104, 106, 107, 108, 109, 111, 112, 113, 166, 167, 168, 169, 170, 171, 172, 173, 175, 176, 180, 208, 209, 210, 211, 212, 213, 214, 215, 216, 217, 218, 219, 220, 221, 222, 225, 226, 228, 229, 233, 246, 269, 270, 271, 272, 273, 274, 275, 276, 277, 281, 283, 284, 285, 287, 288], [0.3543, 0.2904, 0.05484, 0.0158, 0.002293, 0.06472, 0.00212, 0.05175, 0.04779, 0.1317, 0.1602, 0.2461, 0.1909, 0.2916, 0.1793, 0.03623, 0.01501, 0.007447, 0.02988, 0.01081, 0.0008132, 0.06626, 0.1591, 0.2354, 0.2302, 0.1835, 0.2044, 0.1849, 0.09641, 0.03229, 0.01064, 0.0004804, 0.09096, 0.01231, 0.04006, 0.1427, 0.1096, 0.04676, 0.01133, 0.1647, 0.2312, 0.3479, 0.1098, 0.1298, 0.3131, 3.015e-05, 0.01714, 0.2327, 0.02207, 2.182e-05, 0.00195, 0.02655, 0.07202, 0.02246, 0.4492, 0.2679, 0.1687, 0.3124, 0.012, 0.01821, 0.2787, 0.1802, 0.2107, 0.08067, 0.0002129, 0.01556, 0.002296, 0.01995, 0.004978, 0.05741, 0.001037, 0.1558, 0.2373, 0.225, 0.2087, 0.1457, 0.1084, 0.09495, 0.1933, 0.07767, 0.01325, 0.1526, 0.04745, 0.159, 0.0469, 0.0089]): _vg.add([_i], _w, 'REPLACE')
_vg = ob_ork.vertex_groups.new(name='neck')
for _i, _w in zip([0, 1, 2, 3, 4, 5, 6, 7, 8, 9, 10, 11, 12, 13, 14, 15, 19, 20, 21, 25, 29, 30, 31, 32, 34, 35, 36, 39, 42, 46, 48, 168, 169, 170, 171, 172, 173, 174, 175, 176, 177, 179, 180, 181, 182, 183, 184, 185, 188, 189, 195, 196, 199, 200, 201, 202, 203, 204, 205, 206, 207, 208, 209, 210, 211, 215, 216, 218, 225], [4.151e-05, 0.0159, 0.04904, 0.05773, 0.02339, 0.04084, 0.02417, 0.1192, 0.06855, 0.1012, 0.06189, 0.05013, 0.127, 0.03306, 0.02469, 0.0225, 0.001262, 4.471e-05, 0.0001528, 0.04785, 0.001849, 0.003508, 0.08815, 0.1808, 0.04696, 0.05942, 0.0004962, 0.01726, 1.027e-05, 0.002175, 3.684e-06, 1.544e-05, 0.04975, 0.138, 0.04149, 0.03894, 0.05729, 0.02059, 0.1179, 0.1246, 0.02282, 0.06055, 0.01109, 0.05006, 0.06691, 0.03711, 8.024e-05, 0.0236, 4.074e-05, 4.741e-08, 0.05464, 0.02221, 0.01302, 7.092e-05, 0.05223, 0.008972, 0.1101, 0.1747, 0.06319, 0.1108, 0.002176, 0.04504, 0.1011, 0.04882, 0.0004921, 0.001768, 0.02116, 9.942e-05, 1.367e-05]): _vg.add([_i], _w, 'REPLACE')
_vg = ob_ork.vertex_groups.new(name='head')
for _i, _w in zip([0, 1, 2, 3, 4, 5, 6, 7, 8, 9, 10, 11, 12, 13, 14, 15, 16, 17, 18, 19, 20, 21, 22, 23, 24, 25, 26, 27, 28, 29, 30, 31, 32, 33, 34, 35, 36, 38, 39, 42, 43, 46, 47, 48, 49, 167, 168, 169, 170, 171, 172, 173, 174, 175, 176, 177, 178, 179, 180, 181, 182, 183, 184, 185, 186, 187, 188, 189, 190, 191, 192, 193, 194, 195, 196, 197, 198, 199, 200, 201, 202, 203, 204, 205, 206, 207, 208, 209, 210, 211, 215, 216, 218, 219, 223, 224, 225, 226, 269, 270], [0.05428, 0.07596, 0.1547, 0.7526, 0.8596, 0.8062, 0.849, 0.4447, 0.5091, 0.4895, 0.7286, 0.7608, 0.3645, 0.824, 0.8235, 0.8089, 0.9523, 0.9392, 0.9759, 0.8828, 0.9025, 0.9054, 0.9662, 0.926, 0.9435, 0.7514, 0.9384, 0.9748, 0.9651, 0.9129, 0.8916, 0.7162, 0.446, 0.02548, 0.1157, 0.07921, 0.009797, 0.0003645, 0.136, 0.01954, 0.0006102, 0.07213, 0.05668, 0.06897, 0.008942, 0.003281, 0.04677, 0.1458, 0.3258, 0.112, 0.8112, 0.7556, 0.8657, 0.337, 0.3849, 0.1534, 0.9511, 0.7344, 0.8792, 0.7609, 0.601, 0.8157, 0.9393, 0.8262, 0.9692, 0.8949, 0.8889, 0.932, 0.949, 0.9402, 0.9664, 0.9137, 0.925, 0.7114, 0.8099, 0.9644, 0.9648, 0.8901, 0.9277, 0.8182, 0.8761, 0.6381, 0.461, 0.7894, 0.4372, 0.04424, 0.1158, 0.1634, 0.06357, 0.02021, 0.04908, 0.1231, 0.0303, 0.000208, 0.02915, 0.06003, 0.06927, 0.007348, 0.0002185, 3.538e-05]): _vg.add([_i], _w, 'REPLACE')
_vg = ob_ork.vertex_groups.new(name='schoulder.L')
for _i, _w in zip([0, 1, 2, 3, 4, 5, 6, 7, 8, 9, 10, 11, 12, 13, 14, 15, 16, 17, 19, 20, 21, 23, 24, 25, 26, 29, 30, 31, 32, 33, 34, 35, 36, 37, 38, 39, 40, 41, 42, 43, 44, 45, 46, 47, 48, 49, 50, 51, 52, 53, 54, 55, 56, 57, 58, 59, 60, 61, 63, 64, 65, 66, 67, 71, 95, 96, 97, 98, 99, 100, 101, 102, 106, 109, 111, 167, 168, 170, 171, 173, 175, 180, 199, 201, 203, 204, 205, 206, 208, 209, 210, 211, 212, 213, 214, 217, 273], [0.1717, 0.2897, 0.5302, 0.1069, 0.0556, 0.09408, 0.07274, 0.3161, 0.35, 0.3529, 0.1554, 0.1474, 0.3354, 0.1016, 0.1084, 0.1243, 0.0001606, 0.01542, 0.07156, 0.05783, 0.05131, 0.03578, 0.01269, 0.1623, 0.01925, 0.03549, 0.05878, 0.1263, 0.2528, 0.7341, 0.7021, 0.5845, 0.7572, 0.6272, 0.04302, 0.5812, 0.08334, 0.3796, 0.3176, 0.3945, 0.5608, 0.6725, 0.7019, 0.5823, 0.5961, 0.5539, 0.5214, 0.2884, 0.402, 0.2968, 0.1626, 0.5518, 0.3572, 0.2104, 0.1239, 0.2476, 0.2098, 7.353e-05, 0.0001328, 0.002812, 0.00264, 0.003667, 0.004431, 0.003548, 0.04001, 0.09682, 0.09211, 0.06105, 0.05152, 0.04899, 0.0005102, 0.000121, 0.001638, 0.02226, 0.002848, 0.02575, 0.005749, 0.01481, 0.01817, 0.002718, 0.1241, 0.00813, 0.003812, 0.07104, 0.05176, 0.0838, 0.03093, 0.003872, 0.04938, 0.3269, 0.181, 0.02814, 0.118, 0.05119, 0.0003924, 0.0003083, 0.006707]): _vg.add([_i], _w, 'REPLACE')
_vg = ob_ork.vertex_groups.new(name='upperarm.L')
for _i, _w in zip([0, 1, 2, 3, 5, 7, 8, 9, 10, 11, 12, 13, 33, 34, 35, 36, 37, 38, 39, 40, 41, 42, 43, 44, 45, 46, 47, 48, 49, 50, 51, 52, 53, 54, 55, 56, 57, 58, 59, 60, 61, 62, 63, 64, 65, 66, 67, 68, 69, 70, 71, 72, 74, 96, 97, 98, 99, 100, 175, 209, 212], [0.008949, 0.04008, 0.1501, 0.0003061, 0.0005938, 0.07823, 0.05192, 0.01129, 0.01674, 0.004901, 0.05263, 1.656e-05, 0.1908, 0.03819, 0.002073, 0.06895, 0.1277, 0.0005273, 0.2289, 0.01918, 0.2734, 0.09763, 0.2537, 0.351, 0.2859, 0.1876, 0.3243, 0.2518, 0.3667, 0.4513, 0.6774, 0.5822, 0.6169, 0.738, 0.4352, 0.6197, 0.7296, 0.8315, 0.6085, 0.7797, 0.614, 0.01961, 0.5166, 0.6201, 0.6922, 0.5095, 0.7343, 0.05477, 0.4233, 0.03495, 0.3774, 0.0243, 0.0001269, 0.04747, 0.01606, 1.792e-05, 0.001209, 0.0007452, 0.0002397, 5.049e-06, 5.608e-05]): _vg.add([_i], _w, 'REPLACE')
_vg = ob_ork.vertex_groups.new(name='lowerarm.L')
for _i, _w in zip([51, 54, 57, 58, 59, 60, 61, 62, 63, 64, 65, 66, 67, 68, 69, 70, 71, 72, 73, 74, 75, 76, 77, 78, 79, 81, 82, 84, 86], [0.0001304, 0.03805, 0.008212, 0.02384, 0.001392, 1.297e-05, 0.3797, 0.9673, 0.4809, 0.3707, 0.2832, 0.4598, 0.2507, 0.9333, 0.5654, 0.895, 0.5995, 0.8759, 0.5501, 0.7052, 0.1415, 0.05414, 0.3499, 0.8406, 0.2092, 0.6254, 0.002129, 9.322e-05, 0.001406]): _vg.add([_i], _w, 'REPLACE')
_vg = ob_ork.vertex_groups.new(name='thumb1.L')
for _i, _w in zip([68, 70, 72, 73, 75, 77, 78, 79, 80, 81, 82, 83, 84, 85, 86, 87, 91], [6.874e-06, 0.02064, 0.0175, 0.2765, 0.02318, 0.02424, 0.005013, 0.3814, 0.07153, 0.1796, 0.01416, 0.0002755, 6.686e-05, 0.4542, 0.05814, 0.03051, 3.611e-05]): _vg.add([_i], _w, 'REPLACE')
_vg = ob_ork.vertex_groups.new(name='thumb2.L')
for _i, _w in zip([73, 79, 80, 82, 85, 86, 87, 88], [0.002753, 0.008632, 0.6368, 0.0006258, 0.1214, 0.411, 0.6114, 0.0004558]): _vg.add([_i], _w, 'REPLACE')
_vg = ob_ork.vertex_groups.new(name='thumb3.L')
for _i, _w in zip([80, 86, 87, 88], [0.2689, 0.5179, 0.3324, 0.9989]): _vg.add([_i], _w, 'REPLACE')
_vg = ob_ork.vertex_groups.new(name='index1.L')
for _i, _w in zip([70, 72, 73, 77, 79, 80, 81, 82, 83, 84, 85, 86, 87, 91], [0.001738, 0.0001111, 0.1421, 4.371e-06, 0.1079, 0.002089, 0.05035, 0.2472, 0.02053, 0.002651, 0.3007, 0.005081, 0.004657, 0.0006057]): _vg.add([_i], _w, 'REPLACE')
_vg = ob_ork.vertex_groups.new(name='index2.L')
for _i, _w in zip([82, 83, 84, 85, 91, 93], [0.4197, 0.6288, 0.01681, 0.08372, 0.001011, 0.02701]): _vg.add([_i], _w, 'REPLACE')
_vg = ob_ork.vertex_groups.new(name='index3.L')
for _i, _w in zip([82, 83, 93], [0.06078, 0.05194, 0.9708]): _vg.add([_i], _w, 'REPLACE')
_vg = ob_ork.vertex_groups.new(name='middle1.L')
for _i, _w in zip([73, 75, 77, 79, 81, 82, 83, 84, 85, 89, 91], [1.832e-05, 0.006524, 0.0006874, 0.03177, 0.105, 0.2035, 0.04121, 0.1929, 0.004064, 6.445e-05, 0.004027]): _vg.add([_i], _w, 'REPLACE')
_vg = ob_ork.vertex_groups.new(name='middle2.L')
for _i, _w in zip([82, 83, 84, 89, 91, 92], [0.01892, 0.1612, 0.1559, 0.003684, 0.643, 0.005122]): _vg.add([_i], _w, 'REPLACE')
_vg = ob_ork.vertex_groups.new(name='middle3.L')
for _i, _w in zip([83, 91, 92], [0.05126, 0.01867, 0.9932]): _vg.add([_i], _w, 'REPLACE')
_vg = ob_ork.vertex_groups.new(name='ring1.L')
for _i, _w in zip([75, 76, 77, 79, 81, 83, 84, 89, 91], [0.02911, 0.0008991, 0.01604, 0.05919, 0.003167, 0.003446, 0.1502, 0.002049, 0.003598]): _vg.add([_i], _w, 'REPLACE')
_vg = ob_ork.vertex_groups.new(name='ring2.L')
for _i, _w in zip([75, 84, 89, 91, 94], [0.1437, 0.3737, 0.2223, 0.2584, 0.003482]): _vg.add([_i], _w, 'REPLACE')
_vg = ob_ork.vertex_groups.new(name='ring3.L')
for _i, _w in zip([75, 84, 89, 91, 94], [0.005436, 0.01143, 0.01478, 0.01815, 0.993]): _vg.add([_i], _w, 'REPLACE')
_vg = ob_ork.vertex_groups.new(name='small1.L')
for _i, _w in zip([65, 72, 74, 75, 76, 77, 78, 79, 81, 83, 84, 89, 91], [5.532e-05, 0.02827, 0.2693, 0.2426, 0.6348, 0.5649, 0.1233, 0.1582, 0.003717, 0.0002428, 0.03143, 0.07558, 0.001132]): _vg.add([_i], _w, 'REPLACE')
_vg = ob_ork.vertex_groups.new(name='small2.L')
for _i, _w in zip([75, 76, 84, 89, 90, 91], [0.3677, 0.2616, 0.01155, 0.608, 0.006543, 0.0004068]): _vg.add([_i], _w, 'REPLACE')
_vg = ob_ork.vertex_groups.new(name='small3.L')
for _i, _w in zip([75, 76, 89, 90], [0.0008736, 0.01668, 0.03081, 0.9894]): _vg.add([_i], _w, 'REPLACE')
_vg = ob_ork.vertex_groups.new(name='schoulder.R')
for _i, _w in zip([0, 1, 3, 9, 12, 25, 29, 31, 32, 34, 35, 36, 37, 95, 98, 166, 167, 168, 169, 170, 171, 172, 173, 174, 175, 176, 177, 178, 179, 180, 181, 182, 183, 184, 185, 187, 188, 189, 190, 191, 193, 194, 195, 196, 197, 199, 200, 201, 202, 203, 204, 205, 206, 207, 208, 209, 210, 211, 212, 213, 214, 215, 216, 217, 218, 219, 220, 221, 222, 223, 224, 225, 226, 227, 228, 229, 230, 231, 232, 233, 234, 235, 236, 237, 238, 241, 242, 245, 246, 269, 270, 271, 272, 273, 274, 275, 276, 277, 283, 284, 285], [0.005904, 0.002426, 0.0002457, 0.004921, 0.001961, 0.0002281, 2.946e-05, 0.04399, 0.08825, 0.05121, 0.1873, 0.03502, 0.0005699, 0.0003448, 2.088e-06, 0.05604, 0.03747, 0.1577, 0.5013, 0.287, 0.2962, 0.09111, 0.1018, 0.05053, 0.1013, 0.3483, 0.6257, 0.0001253, 0.1512, 0.008318, 0.1475, 0.2681, 0.1071, 0.01493, 0.1068, 0.06004, 0.06724, 0.02647, 0.006396, 0.01706, 0.05046, 0.0373, 0.1942, 0.1238, 0.0002144, 0.04882, 0.01385, 0.03293, 0.07055, 0.1749, 0.2493, 0.09284, 0.3939, 0.7513, 0.7029, 0.3439, 0.5825, 0.7747, 0.1131, 0.05313, 0.5816, 0.2337, 0.5444, 0.7348, 0.3362, 0.4003, 0.3711, 0.5167, 0.6008, 0.6546, 0.5841, 0.5977, 0.5505, 0.5448, 0.3115, 0.1673, 0.3827, 0.3023, 0.203, 0.2573, 0.0008807, 0.2115, 0.1623, 0.005002, 0.008873, 0.0004284, 0.1352, 7.466e-05, 0.1386, 0.0509, 0.09741, 0.1096, 0.09851, 0.023, 0.0122, 0.002411, 0.06532, 0.003661, 0.0451, 0.002013, 0.04268]): _vg.add([_i], _w, 'REPLACE')
_vg = ob_ork.vertex_groups.new(name='upperarm.R')
for _i, _w in zip([168, 169, 170, 171, 172, 173, 176, 177, 179, 181, 182, 195, 206, 207, 208, 209, 210, 211, 212, 214, 215, 216, 217, 218, 219, 220, 221, 222, 223, 224, 225, 226, 227, 228, 229, 230, 231, 232, 233, 234, 235, 236, 237, 238, 239, 240, 241, 242, 243, 244, 245, 246, 247, 249, 269, 270, 271, 272, 276, 285], [0.01347, 0.1051, 0.02308, 0.02436, 0.0001694, 0.0001576, 0.0776, 0.1662, 0.01553, 0.005113, 0.03885, 0.002344, 0.01479, 0.1506, 0.03982, 2.277e-06, 0.00396, 0.07509, 0.0001766, 0.1036, 0.04695, 0.2545, 0.1838, 0.0932, 0.2461, 0.2302, 0.3259, 0.3716, 0.288, 0.3196, 0.2494, 0.385, 0.4397, 0.6218, 0.7377, 0.5999, 0.6607, 0.7855, 0.6093, 0.6062, 0.7781, 0.8004, 0.7444, 0.6245, 0.5554, 0.001866, 0.7301, 0.8192, 0.1264, 0.0368, 0.3457, 0.784, 0.1355, 0.0003177, 0.0007439, 0.02851, 0.05207, 0.01851, 0.009998, 0.0003482]): _vg.add([_i], _w, 'REPLACE')
_vg = ob_ork.vertex_groups.new(name='lowerarm.R')
for _i, _w in zip([228, 229, 233, 234, 235, 236, 237, 238, 239, 240, 241, 242, 243, 244, 245, 246, 247, 248, 249, 250, 251, 253, 254, 255, 257, 259, 264], [2.156e-05, 0.03759, 0.001189, 0.3844, 6.996e-07, 0.0004339, 0.231, 0.3385, 0.4429, 0.8608, 0.2593, 0.01714, 0.8621, 0.8968, 0.6379, 0.02527, 0.8164, 0.8804, 0.4918, 0.04028, 0.01193, 0.4526, 0.3906, 0.683, 0.00933, 0.0002163, 0.0005593]): _vg.add([_i], _w, 'REPLACE')
_vg = ob_ork.vertex_groups.new(name='thumb1.R')
for _i, _w in zip([243, 244, 247, 248, 249, 251, 252, 253, 254, 255, 256, 257, 258, 259, 264], [1.001e-05, 0.01833, 0.004725, 0.01222, 0.03015, 0.1479, 0.3999, 0.3122, 0.3812, 0.1496, 0.0004053, 0.005063, 0.03216, 0.0475, 0.01503]): _vg.add([_i], _w, 'REPLACE')
_vg = ob_ork.vertex_groups.new(name='thumb2.R')
for _i, _w in zip([251, 252, 253, 254, 258, 259, 260, 264], [0.6013, 0.1022, 0.07948, 0.005366, 0.6222, 0.3531, 0.0008362, 0.001019]): _vg.add([_i], _w, 'REPLACE')
_vg = ob_ork.vertex_groups.new(name='thumb3.R')
for _i, _w in zip([251, 258, 259, 260], [0.1743, 0.3188, 0.587, 0.9985]): _vg.add([_i], _w, 'REPLACE')
_vg = ob_ork.vertex_groups.new(name='index1.R')
for _i, _w in zip([243, 244, 247, 249, 251, 252, 253, 254, 255, 256, 257, 258, 259, 264, 266], [2.906e-07, 0.001117, 0.0001392, 0.0001241, 0.007376, 0.3675, 0.129, 0.1457, 0.03597, 0.03009, 0.002622, 0.004403, 0.004911, 0.2948, 0.007135]): _vg.add([_i], _w, 'REPLACE')
_vg = ob_ork.vertex_groups.new(name='index2.R')
for _i, _w in zip([252, 256, 264, 265, 266, 267, 268], [0.08692, 0.2685, 0.5788, 0.735, 0.04118, 0.02293, 2.528e-05]): _vg.add([_i], _w, 'REPLACE')
_vg = ob_ork.vertex_groups.new(name='index3.R')
for _i, _w in zip([265, 267], [0.0503, 0.9745]): _vg.add([_i], _w, 'REPLACE')
_vg = ob_ork.vertex_groups.new(name='middle1.R')
for _i, _w in zip([248, 249, 251, 252, 253, 255, 256, 257, 261, 262, 264, 265, 266], [0.00046, 0.0003291, 0.002782, 0.003075, 2.099e-05, 0.09033, 0.08816, 0.1682, 3.202e-06, 0.0003867, 0.07001, 0.02035, 0.2222]): _vg.add([_i], _w, 'REPLACE')
_vg = ob_ork.vertex_groups.new(name='middle2.R')
for _i, _w in zip([252, 256, 257, 262, 264, 265, 266, 268], [2.175e-05, 0.4818, 0.02328, 0.0159, 3.419e-05, 0.1526, 0.4034, 0.01083]): _vg.add([_i], _w, 'REPLACE')
_vg = ob_ork.vertex_groups.new(name='middle3.R')
for _i, _w in zip([256, 266, 268], [0.00513, 0.0161, 0.9874]): _vg.add([_i], _w, 'REPLACE')
_vg = ob_ork.vertex_groups.new(name='ring1.R')
for _i, _w in zip([248, 249, 251, 252, 255, 256, 257, 261, 262, 264], [0.001477, 0.007415, 0.007921, 0.0004235, 0.002306, 0.03064, 0.1559, 0.00045, 0.003669, 0.0001248]): _vg.add([_i], _w, 'REPLACE')
_vg = ob_ork.vertex_groups.new(name='ring2.R')
for _i, _w in zip([256, 257, 261, 262, 263, 266, 268], [0.04179, 0.291, 0.0004907, 0.2647, 0.004525, 0.2445, 3.954e-06]): _vg.add([_i], _w, 'REPLACE')
_vg = ob_ork.vertex_groups.new(name='ring3.R')
for _i, _w in zip([257, 262, 263, 266], [0.01361, 0.01447, 0.9917, 0.02405]): _vg.add([_i], _w, 'REPLACE')
_vg = ob_ork.vertex_groups.new(name='small1.R')
for _i, _w in zip([240, 247, 248, 249, 250, 251, 254, 255, 256, 257, 261, 262], [0.116, 0.000516, 0.08185, 0.4292, 0.902, 0.025, 0.02712, 0.002379, 0.003409, 0.08263, 0.0153, 0.00163]): _vg.add([_i], _w, 'REPLACE')
_vg = ob_ork.vertex_groups.new(name='small2.R')
for _i, _w in zip([248, 250, 257, 261, 262], [2.293e-05, 0.01827, 0.1981, 0.0489, 0.6244]): _vg.add([_i], _w, 'REPLACE')
_vg = ob_ork.vertex_groups.new(name='small3.R')
for _i, _w in zip([257, 261, 262], [0.002266, 0.929, 0.0278]): _vg.add([_i], _w, 'REPLACE')
_vg = ob_ork.vertex_groups.new(name='hip.L')
for _i, _w in zip([0, 1, 2, 37, 38, 40, 41, 42, 43, 95, 96, 97, 98, 99, 100, 101, 102, 103, 104, 105, 106, 107, 108, 109, 110, 111, 112, 113, 114, 115, 116, 117, 120, 122, 125, 127, 128, 131, 166, 167, 168, 212, 213, 215, 218, 269, 270, 273, 274, 275, 276, 277, 278, 279, 280, 285, 286, 287, 288, 289, 290, 291, 294, 304, 307, 310], [0.03563, 0.02463, 8.55e-06, 0.004919, 0.1782, 0.19, 0.01782, 0.03938, 0.01935, 0.1509, 0.1911, 0.238, 0.1524, 0.2636, 0.3217, 0.07439, 0.1091, 0.01743, 0.2601, 0.3834, 0.4539, 0.4632, 0.3373, 0.3322, 0.1908, 0.2399, 0.2735, 0.2846, 0.2345, 0.3678, 0.2246, 0.1631, 0.09268, 0.1318, 0.01631, 0.5261, 0.01141, 0.01871, 0.1078, 0.06768, 0.01697, 0.0008138, 0.01489, 0.009195, 0.0006335, 0.1151, 0.01608, 0.02454, 0.122, 0.1135, 8.276e-05, 0.004476, 0.05691, 0.07282, 0.3464, 0.02134, 0.01782, 0.01833, 0.1031, 0.1134, 0.01378, 0.07746, 0.001903, 0.001417, 0.1143, 0.0008383]): _vg.add([_i], _w, 'REPLACE')
_vg = ob_ork.vertex_groups.new(name='upperleg.L')
for _i, _w in zip([0, 37, 38, 40, 41, 42, 43, 95, 96, 97, 98, 99, 100, 101, 102, 103, 104, 105, 106, 107, 108, 109, 110, 111, 112, 113, 114, 115, 116, 117, 118, 119, 120, 121, 122, 123, 124, 125, 126, 127, 128, 129, 130, 131, 132, 133, 134, 135, 136, 137, 138, 139, 142, 143, 144, 269, 274, 275, 278, 279, 280, 288, 289, 290, 291, 307], [3.561e-05, 1.564e-05, 0.05489, 0.08876, 5.906e-06, 0.0003718, 0.001598, 0.02597, 0.09431, 0.07456, 0.0399, 0.1509, 0.137, 0.008113, 0.03882, 0.003982, 0.1619, 0.5667, 0.2401, 0.4132, 0.5074, 0.217, 0.6278, 0.1095, 0.4831, 0.3445, 0.3824, 0.3451, 0.7118, 0.5155, 0.08231, 0.03392, 0.7431, 0.3738, 0.7884, 0.1143, 0.422, 0.6445, 0.1801, 0.3901, 0.7232, 0.08435, 0.08347, 0.552, 0.3906, 0.08908, 0.0005643, 0.003194, 0.02574, 0.04683, 0.02948, 0.0005845, 0.02693, 0.001581, 0.00225, 0.0004027, 0.004745, 0.001933, 0.02482, 0.04295, 0.2857, 0.03112, 0.0592, 0.0007514, 0.04066, 0.06072]): _vg.add([_i], _w, 'REPLACE')
_vg = ob_ork.vertex_groups.new(name='lowerleg.L')
for _i, _w in zip([110, 112, 114, 115, 116, 117, 118, 119, 120, 121, 122, 123, 124, 125, 126, 127, 128, 129, 130, 131, 132, 133, 134, 135, 136, 137, 138, 139, 140, 141, 142, 143, 144, 145, 146, 147, 148, 149, 150, 151, 152, 153, 154, 155, 156, 157, 158, 159, 160, 165], [0.02988, 4.2e-08, 0.01382, 0.01217, 0.006479, 0.07736, 0.9132, 0.9532, 0.08957, 0.6189, 0.04398, 0.8831, 0.5701, 0.3246, 0.8144, 0.0009706, 0.2349, 0.9107, 0.9097, 0.3863, 0.5939, 0.9033, 0.971, 0.9719, 0.9591, 0.9461, 0.9551, 0.9752, 0.9825, 0.983, 0.9578, 0.9733, 0.9708, 0.8044, 0.979, 0.2877, 0.925, 0.9835, 0.9806, 0.9575, 0.9824, 0.9599, 0.9786, 0.9794, 0.9194, 0.5463, 0.4597, 0.2876, 0.3036, 0.2056]): _vg.add([_i], _w, 'REPLACE')
_vg = ob_ork.vertex_groups.new(name='foot.L')
for _i, _w in zip([145, 146, 147, 148, 151, 153, 156, 157, 158, 159, 160, 161, 162, 163, 164, 165], [0.191, 0.004082, 0.6935, 0.0733, 0.02752, 0.0207, 0.07516, 0.4534, 0.5386, 0.701, 0.6806, 0.1251, 0.06784, 0.0002689, 0.1284, 0.7866]): _vg.add([_i], _w, 'REPLACE')
_vg = ob_ork.vertex_groups.new(name='toe.L')
for _i, _w in zip([147, 159, 160, 161, 162, 163, 164, 165], [0.006981, 0.000114, 0.01117, 0.867, 0.9179, 0.9975, 0.8615, 0.002732]): _vg.add([_i], _w, 'REPLACE')
_vg = ob_ork.vertex_groups.new(name='hip.R')
for _i, _w in zip([0, 1, 38, 40, 42, 95, 99, 101, 102, 103, 104, 109, 110, 111, 112, 113, 114, 115, 117, 120, 127, 128, 131, 166, 167, 168, 169, 171, 212, 213, 214, 215, 218, 219, 220, 221, 225, 269, 270, 271, 272, 273, 274, 275, 276, 277, 278, 279, 280, 281, 282, 283, 284, 285, 286, 287, 288, 289, 290, 291, 294, 296, 300, 302, 303, 304, 307, 308, 310], [0.007568, 0.001737, 0.1117, 0.01367, 0.0007327, 0.1152, 0.01589, 0.009353, 0.001909, 0.129, 0.03134, 0.01352, 0.01774, 0.1011, 0.01544, 0.09972, 0.1024, 0.1269, 0.06836, 0.00185, 0.01044, 0.0001833, 0.001879, 0.166, 0.07326, 0.0543, 0.001944, 0.002951, 0.0004852, 0.01483, 0.01099, 0.05906, 0.05122, 0.03335, 0.04424, 0.0007403, 5.354e-05, 0.1883, 0.216, 0.2252, 0.2512, 0.06409, 0.2232, 0.2663, 0.3158, 0.1073, 0.191, 0.3645, 0.08428, 0.4666, 0.3847, 0.366, 0.3569, 0.3236, 0.1946, 0.2924, 0.2922, 0.2369, 0.5258, 0.1786, 0.1039, 0.1259, 0.2265, 0.01303, 0.009183, 0.02607, 0.3375, 0.0009226, 0.008542]): _vg.add([_i], _w, 'REPLACE')
_vg = ob_ork.vertex_groups.new(name='upperleg.R')
for _i, _w in zip([95, 103, 104, 110, 111, 113, 114, 115, 117, 127, 131, 166, 168, 213, 214, 215, 218, 219, 220, 269, 270, 271, 272, 273, 274, 275, 276, 277, 278, 279, 280, 281, 282, 283, 284, 285, 286, 287, 288, 289, 290, 291, 292, 293, 294, 295, 296, 297, 298, 299, 300, 301, 302, 303, 304, 305, 306, 307, 308, 309, 310, 311, 313, 314, 318, 319, 320], [9.574e-06, 0.05073, 0.007159, 5.621e-08, 0.0001216, 0.02947, 0.04873, 0.0707, 0.03436, 0.0005382, 7.198e-05, 0.03454, 0.0003847, 6.9e-06, 0.0005984, 5.17e-05, 0.0001485, 0.002218, 0.002122, 0.04959, 0.09168, 0.09938, 0.0766, 0.01013, 0.07332, 0.1065, 0.1659, 0.02721, 0.1238, 0.302, 0.05209, 0.4024, 0.5658, 0.1504, 0.4702, 0.19, 0.6266, 0.4676, 0.3372, 0.3593, 0.3876, 0.4918, 0.394, 0.05444, 0.7414, 0.0352, 0.7892, 0.3911, 0.2173, 0.01891, 0.7113, 0.05396, 0.5809, 0.6708, 0.6632, 0.05978, 0.09333, 0.3856, 0.3435, 0.07561, 0.4479, 0.01967, 0.0122, 0.04684, 0.001135, 0.001693, 0.0005993]): _vg.add([_i], _w, 'REPLACE')
_vg = ob_ork.vertex_groups.new(name='lowerleg.R')
for _i, _w in zip([286, 287, 289, 291, 292, 293, 294, 295, 296, 297, 298, 299, 300, 301, 302, 303, 304, 305, 306, 307, 308, 309, 310, 311, 312, 313, 314, 315, 316, 317, 318, 319, 320, 321, 322, 323, 324, 325, 326, 327, 328, 329, 330, 331, 332, 333, 334, 335, 337, 340], [0.02968, 7.501e-08, 0.01192, 0.06202, 0.5977, 0.9402, 0.07845, 0.9517, 0.05057, 0.6024, 0.7778, 0.9633, 0.00622, 0.9403, 0.3922, 0.296, 0.271, 0.934, 0.8998, 0.02481, 0.6272, 0.9176, 0.5119, 0.9605, 0.975, 0.9659, 0.9461, 0.9824, 0.9837, 0.9801, 0.9737, 0.9726, 0.9751, 0.9787, 0.9226, 0.2915, 0.9835, 0.9833, 0.9551, 0.9818, 0.9593, 0.9305, 0.979, 0.8604, 0.4705, 0.2879, 0.5527, 0.2776, 0.0003001, 0.2041]): _vg.add([_i], _w, 'REPLACE')
_vg = ob_ork.vertex_groups.new(name='foot.R')
for _i, _w in zip([321, 322, 323, 326, 328, 329, 331, 332, 333, 334, 335, 336, 337, 338, 340], [0.004538, 0.07553, 0.7006, 0.03221, 0.02179, 0.06272, 0.1366, 0.5281, 0.7005, 0.447, 0.7065, 0.08992, 0.165, 0.07783, 0.7819]): _vg.add([_i], _w, 'REPLACE')
_vg = ob_ork.vertex_groups.new(name='toe.R')
for _i, _w in zip([323, 335, 336, 337, 338, 339, 340], [0.001049, 0.003993, 0.9033, 0.8268, 0.907, 0.999, 0.009814]): _vg.add([_i], _w, 'REPLACE')
_vg = ob_ork.vertex_groups.new(name='tail')
for _i, _w in zip([0, 1, 37, 38, 40, 41, 42, 95, 96, 97, 98, 99, 100, 101, 102, 103, 104, 105, 106, 107, 108, 109, 110, 111, 112, 113, 114, 115, 117, 120, 127, 166, 167, 168, 212, 213, 214, 215, 218, 220, 269, 270, 271, 272, 273, 274, 275, 276, 277, 278, 279, 280, 281, 282, 283, 284, 285, 286, 287, 288, 289, 290, 291, 294, 307, 310], [0.002682, 0.0002733, 0.005175, 0.09759, 0.01374, 0.0002358, 0.000248, 0.09827, 0.005907, 0.0995, 0.3052, 0.01429, 0.1056, 0.5831, 0.6903, 0.6841, 0.4782, 0.0094, 0.07689, 0.0448, 0.000879, 0.01024, 0.007189, 0.07766, 0.002578, 0.05809, 0.07516, 0.01898, 0.05566, 0.0005364, 0.02549, 0.09586, 0.04918, 0.009943, 0.0847, 0.206, 0.007259, 0.003802, 0.0001714, 0.002365, 0.1005, 0.01803, 0.01813, 0.1114, 0.4306, 0.09569, 0.08675, 0.02312, 0.5891, 0.5537, 0.2014, 0.2157, 0.04952, 0.009316, 0.1153, 0.001302, 0.0185, 0.007461, 0.005922, 0.06017, 0.07744, 0.02788, 0.0629, 0.001064, 0.01638, 0.0003963]): _vg.add([_i], _w, 'REPLACE')
_vg = ob_ork.vertex_groups.new(name='head.001')
for _i, _w in zip([16, 17, 18, 22, 27, 178, 184, 186, 190, 191, 192, 197], [0.001868, 0.006601, 0.542, 0.1204, 0.07198, 0.0421, 0.02455, 0.09056, 0.0146, 0.00015, 0.1605, 2.145e-05]): _vg.add([_i], _w, 'REPLACE')
_vg = ob_ork.vertex_groups.new(name='head.002')
for _i, _w in zip([4, 173, 174, 178, 180, 186], [0.02827, 5.112e-07, 0.06234, 0.0009822, 0.4948, 0.0001568]): _vg.add([_i], _w, 'REPLACE')
_m = ob_ork.modifiers.new('Armature', 'ARMATURE')
_m.object = ob_mainarmat
ob_lamp.location = (-1.559, -7.489, 3.514)
ob_lamp.rotation_euler = (0.6503, 0.05522, 1.866)
ob_lamp.lock_rotations_4d = False
ob_lamp.empty_display_type = 'ARROWS'
ob_lamp.color = (0.0, 0.0, 0.0, 0.0)
ob_lamp.lineart.crease_threshold = 0.0
ob_camera.location = (5.673, -6.008, 6.317)
ob_camera.rotation_euler = (1.109, 0.0, 0.8149)
ob_camera.lock_rotations_4d = False
ob_camera.empty_display_type = 'ARROWS'
ob_camera.color = (0.0, 0.0, 0.0, 0.0)
ob_camera.hide_viewport = True
ob_camera.display_type = 'WIRE'
ob_camera.lineart.crease_threshold = 0.0

# ---- collection membership
col_collection_1.objects.link(ob_mainarmat)
col_collection_1.objects.link(ob_ork)
col_collection_1.objects.link(ob_lamp)
col_collection_1.objects.link(ob_camera)

# ---- scene / render settings (as saved in the file)
scene.camera = ob_camera
scene.frame_start = 30; scene.frame_end = 70; scene.frame_set(66)
scene.render.engine = 'BLENDER_EEVEE_NEXT'
scene.render.resolution_percentage = 50
scene.render.dither_intensity = 0.0
scene.cycles.use_denoising = False
scene.cycles.samples = 128
scene.cycles.sampling_pattern = 'TABULATED_SOBOL'
scene.cycles.light_sampling_threshold = 0.0
scene.cycles.use_adaptive_sampling = False
scene.cycles.use_light_tree = False
scene.cycles.blur_glossy = 0.0
scene.cycles.sample_clamp_indirect = 0.0
scene.view_settings.view_transform = 'Standard'
bpy.context.view_layer.update()
